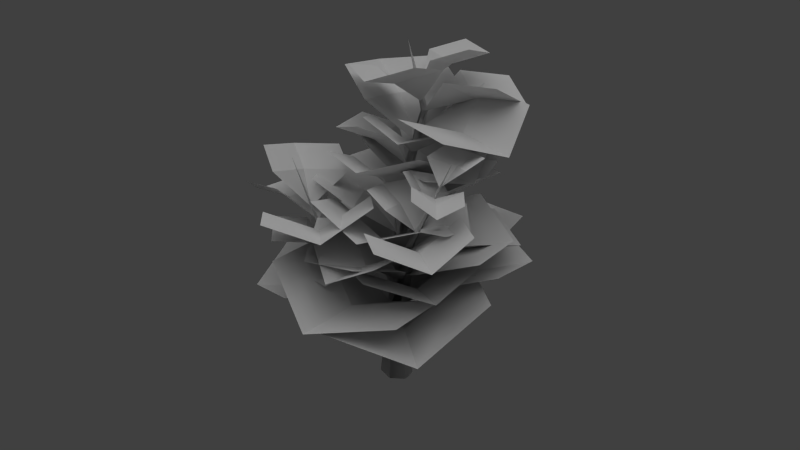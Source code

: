 # Source: konserian_swamptree_01_c.blend  (saved by Blender 2.63.0; exported with 4.5.12 LTS)
import bpy
from mathutils import Matrix  # noqa: F401  (used for matrix-valued properties, if any)

bpy.ops.wm.read_factory_settings(use_empty=True)
scene = bpy.context.scene
scene.name = 'Scene'

# ---- collections
col_collection_1 = bpy.data.collections.new('Collection 1'); scene.collection.children.link(col_collection_1)

# ---- materials (node trees are filled in below, after node groups)
mat_konserian_leaves_01 = bpy.data.materials.new('konserian_leaves_01')
mat_konserian_leaves_01.alpha_threshold = 0.0
mat_konserian_leaves_01.use_transparent_shadow = False
mat_konserian_leaves_01.roughness = 0.5
mat_konserian_bark_01 = bpy.data.materials.new('konserian_bark_01')
mat_konserian_bark_01.alpha_threshold = 0.0
mat_konserian_bark_01.use_transparent_shadow = False
mat_konserian_bark_01.roughness = 0.5
mat_konserian_bark_01.line_color = (0.0, 0.0, 0.0, 1.0)

# ---- material node trees

# ---- world
world_world = bpy.data.worlds.new('World'); scene.world = world_world
world_world.color = (0.05088, 0.05088, 0.05088)
world_world.use_sun_shadow = False
world_world.sun_shadow_jitter_overblur = 0.0
world_world.cycles.sampling_method = 'MANUAL'
world_world.cycles.sample_map_resolution = 256

# ---- lights
light_hemi = bpy.data.lights.new('Hemi', 'SUN')
light_hemi.transmission_factor = 0.0
light_hemi.angle = 1.571
light_hemi.energy = 1.0
light_hemi.shadow_buffer_clip_start = 0.5
light_hemi.shadow_soft_size = 1.0
light_hemi.shadow_cascade_max_distance = 1000.0
light_hemi.cycles.use_multiple_importance_sampling = False

# ---- meshes
me_collision_1 = bpy.data.meshes.new('collision_1')
me_collision_1.from_pydata([(-0.1291, 0.3821, -0.3114), (0.06884, 0.0372, 1.247), (0.166, 0.2526, -0.3573), (0.2867, -0.01689, 1.218), (0.2698, 0.02231, -0.3968), (0.2953, -0.2136, 1.192), (0.07456, -0.2198, -0.408), (0.1588, -0.3361, 1.195), (-0.2713, -0.2025, -0.3712), (-0.01699, -0.2841, 1.215), (-0.402, 0.1191, -0.3174), (-0.05135, -0.09708, 1.242), (-0.1935, 0.1285, 3.398), (-0.09875, 0.105, 3.386), (-0.07285, 0.01123, 3.371), (-0.1417, -0.05904, 3.369), (-0.2364, -0.03552, 3.382), (-0.2623, 0.05828, 3.396), (-0.2325, 0.5407, 4.83), (-0.1645, 0.5238, 4.821), (-0.1459, 0.4565, 4.81), (-0.1953, 0.406, 4.809), (-0.2633, 0.4229, 4.818), (-0.2819, 0.4903, 4.828), (1.205, -0.8113, 2.804), (1.271, -0.8278, 2.795), (1.32, -0.7785, 2.797), (1.302, -0.7128, 2.807), (1.235, -0.6963, 2.816), (1.187, -0.7455, 2.814), (-0.7997, 0.4379, 6.059), (1.807, -0.3659, 4.403), (0.6338, 1.163, 4.161), (0.1663, -0.01224, 0.5605), (0.04387, 0.05336, 0.608), (-0.1187, 0.05162, 0.5698), (-0.1099, -0.1118, 0.435), (0.05737, -0.2351, 0.385), (0.1877, -0.1236, 0.4573), (-0.5941, -1.364, 2.486), (-0.6281, -1.346, 2.499), (-0.6646, -1.362, 2.49), (-0.667, -1.397, 2.469), (-0.633, -1.415, 2.455), (-0.5965, -1.399, 2.464), (-0.952, -1.918, 4.01)], [], [(0, 1, 3, 2), (2, 3, 5, 4), (4, 5, 7, 6), (6, 7, 9, 8), (5, 3, 13, 14), (10, 11, 1, 0), (8, 9, 11, 10), (17, 23, 22, 16), (1, 11, 17, 12), (11, 9, 16, 17), (9, 7, 15, 16), (3, 1, 12, 13), (7, 15, 14, 5), (14, 20, 19, 13), (16, 22, 21, 15), (12, 18, 23, 17), (13, 19, 18, 12), (15, 21, 20, 14), (25, 7, 5, 26), (27, 3, 1, 28), (24, 25, 7, 9), (29, 24, 9, 11), (28, 1, 11, 29), (26, 5, 3, 27), (17, 16, 32), (32, 15, 14), (13, 12, 32), (12, 17, 32), (32, 16, 15), (14, 13, 32), (21, 30, 20), (30, 18, 19), (30, 23, 18), (22, 30, 21), (30, 19, 20), (30, 22, 23), (40, 34, 35, 41), (42, 36, 37, 43), (37, 38, 44, 43), (39, 33, 34, 40), (41, 35, 36, 42), (38, 33, 39, 44), (45, 42, 43), (45, 40, 41), (43, 44, 45), (45, 39, 40), (45, 41, 42), (44, 39, 45), (31, 25, 26), (31, 27, 28), (28, 29, 31), (31, 24, 25), (31, 26, 27), (29, 24, 31)])
me_collision_1.polygons.foreach_set('material_index', [1, 1, 1, 1, 1, 1, 1, 1, 1, 1, 1, 1, 1, 1, 1, 1, 1, 1, 1, 1, 1, 1, 1, 1, 1, 1, 1, 1, 1, 1, 1, 1, 1, 1, 1, 1, 1, 1, 1, 1, 1, 1, 1, 1, 1, 1, 1, 1, 1, 1, 1, 1, 1, 1])
_uv = me_collision_1.uv_layers.new(name='UVMap')
_uv.uv.foreach_set('vector', [-1.398, -3.518, -1.106, -1.536, -1.401, -1.521, -1.835, -3.459, -1.835, -3.459, -1.401, -1.521, -1.541, -1.384, -2.11, -3.308, 1.077, -3.431, 0.4988, -1.309, 0.2502, -1.35, 0.6633, -3.518, 1.843, -3.518, 2.046, -1.577, 1.843, -1.482, 1.537, -3.301, -1.541, -1.384, -1.401, -1.521, 0.1218, 0.7282, 0.02932, 0.7915, -3.371, -3.518, -2.997, -1.371, -3.236, -1.308, -3.874, -3.387, 1.537, -3.301, 1.843, -1.482, 1.61, -1.505, 1.077, -3.293, -0.7563, 0.8726, -0.8131, 2.506, -0.8905, 2.447, -0.8641, 0.7915, -3.236, -1.308, -2.997, -1.371, -2.241, 1.458, -2.372, 1.493, 1.61, -1.505, 1.843, -1.482, 1.397, 1.157, 1.273, 1.151, 1.843, -1.482, 2.046, -1.577, 1.502, 1.102, 1.397, 1.157, -1.401, -1.521, -1.106, -1.536, 0.2502, 0.7218, 0.1218, 0.7282, 2.654, -3.507, 2.593, -0.5653, 2.458, -0.5674, 2.403, -3.518, 0.2487, 0.7915, 0.2005, 2.485, 0.1141, 2.507, 0.1284, 0.8225, -0.8641, 0.7915, -0.8905, 2.447, -0.9674, 2.463, -0.9712, 0.8138, -2.104, 0.7915, -1.66, 2.72, -1.756, 2.723, -2.239, 0.796, -0.6076, 2.169, -0.5714, 0.7967, -0.4773, 0.7915, -0.4766, 2.161, 2.593, -0.5653, 2.143, 1.358, 2.046, 1.356, 2.458, -0.5674, 0.5111, 0.9827, 0.2502, -1.35, 0.4988, -1.309, 0.6038, 1.001, -2.241, 0.7904, -1.401, -1.521, -1.106, -1.536, -2.151, 0.7859, 0.049, 3.172, -0.0313, 3.212, -0.1572, 0.9109, 0.05414, 0.7915, -1.41, 3.552, -1.499, 3.584, -1.66, 0.8644, -1.408, 0.7915, -3.155, 1.014, -3.236, -1.308, -2.997, -1.371, -3.064, 0.9901, 2.66, -1.061, 3.253, -3.518, 3.518, -3.49, 2.754, -1.066, -1.408, 0.8801, -1.309, 0.7915, -1.182, 3.087, -0.3811, 2.989, -0.3836, 0.7915, -0.32, 0.9105, -1.08, 0.88, -0.9712, 0.8653, -1.178, 2.916, -2.372, 1.493, -2.241, 1.458, -3.878, 2.919, -1.182, 3.087, -1.309, 0.7915, -1.182, 0.821, -1.182, 0.7915, -1.08, 0.88, -1.178, 2.916, 2.143, 1.358, 2.66, 3.048, 2.046, 1.356, 0.2502, 4.413, 0.05414, 2.567, 0.1141, 2.507, -2.241, 4.425, -1.756, 2.723, -1.66, 2.72, -0.6869, 0.8524, -0.7531, 2.646, -0.7563, 0.7915, 0.2502, 4.413, 0.1141, 2.507, 0.2005, 2.485, -0.7531, 2.646, -0.6869, 0.8524, -0.6076, 0.866, 4.3, -0.184, 3.961, -3.476, 4.134, -3.445, 4.351, -0.1687, 4.621, -0.1, 4.395, -3.48, 4.684, -3.518, 4.674, -0.1155, 3.566, -3.481, 3.819, -3.518, 3.569, -0.1204, 3.518, -0.1043, 4.685, -0.1517, 4.684, -3.518, 4.878, -3.465, 4.739, -0.1368, 4.351, -0.1687, 4.134, -3.445, 4.348, -3.518, 4.395, -0.1746, 3.819, -3.518, 3.96, -3.444, 3.614, -0.1134, 3.569, -0.1204, 4.474, 2.138, 4.621, -0.1, 4.674, -0.1155, 3.96, 2.05, 4.3, -0.184, 4.351, -0.1687, 3.518, -0.1043, 3.569, -0.1204, 3.955, 2.137, 4.838, 2.105, 4.685, -0.1517, 4.739, -0.1368, 3.96, 2.05, 4.351, -0.1687, 4.395, -0.1746, 3.569, -0.1204, 3.614, -0.1134, 3.955, 2.137, 1.075, 3.328, 0.5111, 0.9827, 0.6038, 1.001, 3.518, 0.9081, 2.754, -1.066, 2.801, -1.126, -3.155, 1.014, -3.064, 0.9901, -3.493, 3.351, -0.1606, 2.695, -0.2432, 0.7915, -0.1572, 0.8241, 3.518, 0.9081, 2.66, -1.061, 2.754, -1.066, -0.32, 0.8438, -0.2432, 0.7915, -0.1606, 2.695])
_ca = me_collision_1.color_attributes.new('Col', 'BYTE_COLOR', 'CORNER')
_ca.data.foreach_set('color', [0.0, 0.0, 0.0, 1.0, 0.0, 0.0, 0.0, 1.0, 0.0, 0.0, 0.0, 1.0, 0.0, 0.0, 0.0, 1.0, 0.0, 0.0, 0.0, 1.0, 0.0, 0.0, 0.0, 1.0, 0.0, 0.0, 0.0, 1.0, 0.0, 0.0, 0.0, 1.0, 0.0, 0.0, 0.0, 1.0, 0.0, 0.0, 0.0, 1.0, 0.0, 0.0, 0.0, 1.0, 0.0, 0.0, 0.0, 1.0, 0.0, 0.0, 0.0, 1.0, 0.0, 0.0, 0.0, 1.0, 0.0, 0.0, 0.0, 1.0, 0.0, 0.0, 0.0, 1.0, 0.0, 0.0, 0.0, 1.0, 0.0, 0.0, 0.0, 1.0, 0.0, 0.0, 0.0, 1.0, 0.0, 0.0, 0.0, 1.0, 0.0, 0.0, 0.0, 1.0, 0.0, 0.0, 0.0, 1.0, 0.0, 0.0, 0.0, 1.0, 0.0, 0.0, 0.0, 1.0, 0.0, 0.0, 0.0, 1.0, 0.0, 0.0, 0.0, 1.0, 0.0, 0.0, 0.0, 1.0, 0.0, 0.0, 0.0, 1.0, 0.0, 0.0, 0.0, 1.0, 0.0, 0.0, 0.0, 1.0, 0.0, 0.0, 0.0, 1.0, 0.0, 0.0, 0.0, 1.0, 0.0, 0.0, 0.0, 1.0, 0.0, 0.0, 0.0, 1.0, 0.0, 0.0, 0.0, 1.0, 0.0, 0.0, 0.0, 1.0, 0.0, 0.0, 0.0, 1.0, 0.0, 0.0, 0.0, 1.0, 0.0, 0.0, 0.0, 1.0, 0.0, 0.0, 0.0, 1.0, 0.0, 0.0, 0.0, 1.0, 0.0, 0.0, 0.0, 1.0, 0.0, 0.0, 0.0, 1.0, 0.0, 0.0, 0.0, 1.0, 0.0, 0.0, 0.0, 1.0, 0.0, 0.0, 0.0, 1.0, 0.0, 0.0, 0.0, 1.0, 0.0, 0.0, 0.0, 1.0, 0.0, 0.0, 0.0, 1.0, 0.0, 0.0, 0.0, 1.0, 0.0, 0.0, 0.0, 1.0, 0.0, 0.0, 0.0, 1.0, 0.0, 0.0, 0.0, 1.0, 0.0, 0.0, 0.0, 1.0, 0.0, 0.0, 0.0, 1.0, 0.0, 0.0, 0.0, 1.0, 0.0, 0.0, 0.0, 1.0, 0.0, 0.0, 0.0, 1.0, 0.0, 0.0, 0.0, 1.0, 0.0, 0.0, 0.0, 1.0, 0.0, 0.0, 0.0, 1.0, 0.0, 0.0, 0.0, 1.0, 0.0, 0.0, 0.0, 1.0, 0.0, 0.0, 0.0, 1.0, 0.0, 0.0, 0.0, 1.0, 0.0, 0.0, 0.0, 1.0, 0.0, 0.0, 0.0, 1.0, 0.0, 0.0, 0.0, 1.0, 0.0, 0.0, 0.0, 1.0, 0.0, 0.0, 0.0, 1.0, 0.0, 0.0, 0.0, 1.0, 0.0, 0.0, 0.0, 1.0, 0.0, 0.0, 0.0, 1.0, 0.0, 0.0, 0.0, 1.0, 0.0, 0.0, 0.0, 1.0, 0.0, 0.0, 0.0, 1.0, 0.0, 0.0, 0.0, 1.0, 0.0, 0.0, 0.0, 1.0, 0.0, 0.0, 0.0, 1.0, 0.0, 0.0, 0.0, 1.0, 0.0, 0.0, 0.0, 1.0, 0.0, 0.0, 0.0, 1.0, 0.0, 0.0, 0.0, 1.0, 0.0, 0.0, 0.0, 1.0, 0.0, 0.0, 0.0, 1.0, 0.0, 0.0, 0.0, 1.0, 0.0, 0.0, 0.0, 1.0, 0.0, 0.0, 0.0, 1.0, 0.0, 0.0, 0.0, 1.0, 0.0, 0.0, 0.0, 1.0, 0.0, 0.0, 0.0, 1.0, 0.0, 0.0, 0.0, 1.0, 0.0, 0.0, 0.0, 1.0, 0.0, 0.0, 0.0, 1.0, 0.0, 0.0, 0.0, 1.0, 0.0, 0.0, 0.0, 1.0, 0.0, 0.0, 0.0, 1.0, 0.0, 0.0, 0.0, 1.0, 0.0, 0.0, 0.0, 1.0, 0.0, 0.0, 0.0, 1.0, 0.0, 0.0, 0.0, 1.0, 0.0, 0.0, 0.0, 1.0, 0.0, 0.0, 0.0, 1.0, 0.0, 0.0, 0.0, 1.0, 0.0, 0.0, 0.0, 1.0, 0.0, 0.0, 0.0, 1.0, 0.0, 0.0, 0.0, 1.0, 0.0, 0.0, 0.0, 1.0, 0.0, 0.0, 0.0, 1.0, 0.0, 0.0, 0.0, 1.0, 0.0, 0.0, 0.0, 1.0, 0.0, 0.0, 0.0, 1.0, 0.0, 0.0, 0.0, 1.0, 0.0, 0.0, 0.0, 1.0, 0.0, 0.0, 0.0, 1.0, 0.0, 0.0, 0.0, 1.0, 0.0, 0.0, 0.0, 1.0, 0.0, 0.0, 0.0, 1.0, 0.0, 0.0, 0.0, 1.0, 0.0, 0.0, 0.0, 1.0, 0.0, 0.0, 0.0, 1.0, 0.0, 0.0, 0.0, 1.0, 0.0, 0.0, 0.0, 1.0, 0.0, 0.0, 0.0, 1.0, 0.0, 0.0, 0.0, 1.0, 0.0, 0.0, 0.0, 1.0, 0.0, 0.0, 0.0, 1.0, 0.0, 0.0, 0.0, 1.0, 0.0, 0.0, 0.0, 1.0, 0.0, 0.0, 0.0, 1.0, 0.0, 0.0, 0.0, 1.0, 0.0, 0.0, 0.0, 1.0, 0.0, 0.0, 0.0, 1.0, 0.0, 0.0, 0.0, 1.0, 0.0, 0.0, 0.0, 1.0, 0.0, 0.0, 0.0, 1.0, 0.0, 0.0, 0.0, 1.0, 0.0, 0.0, 0.0, 1.0, 0.0, 0.0, 0.0, 1.0, 0.0, 0.0, 0.0, 1.0, 0.0, 0.0, 0.0, 1.0, 0.0, 0.0, 0.0, 1.0, 0.0, 0.0, 0.0, 1.0, 0.0, 0.0, 0.0, 1.0, 0.0, 0.0, 0.0, 1.0, 0.0, 0.0, 0.0, 1.0, 0.0, 0.0, 0.0, 1.0, 0.0, 0.0, 0.0, 1.0, 0.0, 0.0, 0.0, 1.0, 0.0, 0.0, 0.0, 1.0, 0.0, 0.0, 0.0, 1.0, 0.0, 0.0, 0.0, 1.0, 0.0, 0.0, 0.0, 1.0, 0.0, 0.0, 0.0, 1.0, 0.0, 0.0, 0.0, 1.0, 0.0, 0.0, 0.0, 1.0, 0.0, 0.0, 0.0, 1.0, 0.0, 0.0, 0.0, 1.0, 0.0, 0.0, 0.0, 1.0, 0.0, 0.0, 0.0, 1.0, 0.0, 0.0, 0.0, 1.0, 0.0, 0.0, 0.0, 1.0, 0.0, 0.0, 0.0, 1.0, 0.0, 0.0, 0.0, 1.0, 0.0, 0.0, 0.0, 1.0, 0.0, 0.0, 0.0, 1.0, 0.0, 0.0, 0.0, 1.0, 0.0, 0.0, 0.0, 1.0, 0.0, 0.0, 0.0, 1.0, 0.0, 0.0, 0.0, 1.0, 0.0, 0.0, 0.0, 1.0, 0.0, 0.0, 0.0, 1.0, 0.0, 0.0, 0.0, 1.0, 0.0, 0.0, 0.0, 1.0, 0.0, 0.0, 0.0, 1.0, 0.0, 0.0, 0.0, 1.0, 0.0, 0.0, 0.0, 1.0, 0.0, 0.0, 0.0, 1.0, 0.0, 0.0, 0.0, 1.0, 0.0, 0.0, 0.0, 1.0, 0.0, 0.0, 0.0, 1.0, 0.0, 0.0, 0.0, 1.0, 0.0, 0.0, 0.0, 1.0, 0.0, 0.0, 0.0, 1.0, 0.0, 0.0, 0.0, 1.0, 0.0, 0.0, 0.0, 1.0, 0.0, 0.0, 0.0, 1.0, 0.0, 0.0, 0.0, 1.0, 0.0, 0.0, 0.0, 1.0, 0.0, 0.0, 0.0, 1.0, 0.0, 0.0, 0.0, 1.0, 0.0, 0.0, 0.0, 1.0])
me_collision_1.materials.append(None)
me_collision_1.materials.append(None)
me_collision_1.use_remesh_preserve_volume = False
me_collision_1.use_remesh_preserve_attributes = False
me_collision_1.use_mirror_vertex_groups = False
me_collision_1.update()
me_swamptreemesh_100 = bpy.data.meshes.new('swamptreemesh_100')
me_swamptreemesh_100.from_pydata([(-0.1291, 0.3821, -0.3114), (0.06884, 0.0372, 1.247), (0.166, 0.2526, -0.3573), (0.2867, -0.01689, 1.218), (0.2698, 0.02231, -0.3968), (0.2953, -0.2136, 1.192), (0.07456, -0.2198, -0.408), (0.1588, -0.3361, 1.195), (-0.2713, -0.2025, -0.3712), (-0.01699, -0.2841, 1.215), (-0.402, 0.1191, -0.3174), (-0.05135, -0.09708, 1.242), (-0.1935, 0.1285, 3.398), (-0.09875, 0.105, 3.386), (-0.07285, 0.01123, 3.371), (-0.1417, -0.05904, 3.369), (-0.2364, -0.03552, 3.382), (-0.2623, 0.05827, 3.396), (-0.2325, 0.5407, 4.83), (-0.1645, 0.5238, 4.821), (-0.1459, 0.4565, 4.81), (-0.1953, 0.406, 4.809), (-0.2633, 0.4229, 4.818), (-0.2819, 0.4903, 4.828), (1.205, -0.8113, 2.804), (1.271, -0.8278, 2.795), (1.32, -0.7785, 2.797), (1.302, -0.7128, 2.807), (1.235, -0.6963, 2.816), (1.187, -0.7455, 2.814), (-0.7997, 0.4379, 6.059), (1.807, -0.3659, 4.403), (0.6338, 1.163, 4.161), (0.1663, -0.01224, 0.5605), (0.04387, 0.05336, 0.608), (-0.1187, 0.05162, 0.5698), (-0.1099, -0.1118, 0.435), (0.05737, -0.2351, 0.385), (0.1877, -0.1236, 0.4573), (-0.5941, -1.364, 2.486), (-0.6281, -1.346, 2.499), (-0.6646, -1.362, 2.49), (-0.667, -1.397, 2.469), (-0.633, -1.415, 2.455), (-0.5965, -1.399, 2.464), (-0.952, -1.918, 4.01), (-0.02344, 0.2547, 3.539), (-0.02344, 2.255, 3.907), (-0.02344, 1.255, 3.907), (-1.023, 1.755, 4.289), (0.9766, 1.755, 4.289), (-1.023, 0.7547, 4.289), (0.9766, 0.7547, 4.289), (-0.3787, -0.9141, 1.714), (0.4997, -2.017, 1.998), (0.03752, -1.482, 1.983), (0.7415, -1.329, 2.407), (-0.2997, -2.237, 2.102), (0.2793, -0.7943, 2.392), (-0.7619, -1.702, 2.087), (0.5608, -0.4137, 1.839), (0.251, -2.318, 2.437), (0.4408, -1.35, 2.317), (1.374, -2.011, 2.58), (-0.538, -1.594, 2.916), (1.564, -1.043, 2.46), (-0.3482, -0.6264, 2.797), (0.1677, -0.08912, 1.14), (1.684, 1.77, 2.222), (0.9206, 0.7727, 1.909), (0.247, 1.87, 2.734), (2.336, 0.3918, 2.346), (-0.5167, 0.8733, 2.421), (1.572, -0.6051, 2.033), (1.57, -0.521, 3.721), (2.325, -1.028, 3.63), (1.969, -0.7836, 3.755), (2.44, -0.5513, 3.834), (1.943, -1.299, 3.88), (2.084, -0.3074, 3.959), (1.588, -1.055, 4.005), (-0.02172, -0.1063, 1.524), (-1.589, 0.814, 2.598), (-0.7551, 0.3099, 2.24), (-1.622, -0.4049, 2.733), (-0.5131, 1.347, 2.85), (-0.7881, -0.909, 2.375), (0.3209, 0.8424, 2.492), (-0.211, 0.145, 3.794), (-1.052, -0.9319, 4.443), (-0.6142, -0.3623, 4.251), (-0.2035, -1.03, 4.648), (-1.39, -0.135, 4.594), (0.2347, -0.4604, 4.456), (-0.9523, 0.4346, 4.402), (1.639, -0.4893, 3.928), (1.543, 0.3446, 4.412), (1.599, -0.101, 4.253), (1.115, -0.003354, 4.523), (2.058, 0.128, 4.485), (1.17, -0.449, 4.364), (2.113, -0.3176, 4.325), (-0.6946, -1.465, 2.803), (-2.201, -1.924, 3.064), (-1.455, -1.681, 3.077), (-1.602, -2.515, 3.454), (-2.084, -1.031, 3.283), (-0.8563, -2.272, 3.468), (-1.338, -0.7872, 3.297), (1.348, -0.7175, 3.068), (0.3588, -0.8078, 3.711), (0.8948, -0.7687, 3.488), (0.7361, -1.38, 3.759), (0.6896, -0.2214, 3.85), (1.272, -1.341, 3.536), (1.226, -0.1824, 3.627), (0.9137, -0.564, 2.313), (1.042, -2.354, 2.288), (0.9716, -1.491, 2.46), (1.873, -1.927, 2.751), (0.1147, -2.052, 2.658), (1.803, -1.064, 2.923), (0.0444, -1.189, 2.83), (0.4231, -0.2499, 1.486), (2.417, -1.011, 2.142), (1.39, -0.6448, 2.014), (2.192, 0.1741, 2.621), (1.489, -1.89, 2.364), (1.165, 0.54, 2.492), (0.4622, -1.524, 2.235), (-0.1541, -0.1908, 0.7459), (-1.649, 0.3328, 1.799), (-0.8439, 0.03162, 1.43), (-1.487, -0.7588, 1.859), (-0.7671, 0.9598, 2.025), (-0.6818, -1.06, 1.489), (0.03779, 0.6586, 1.656), (-0.03317, -0.01685, 2.002), (-1.254, 0.9133, 3.191), (-0.5802, 0.3983, 2.753), (-1.367, -0.2047, 3.291), (-0.2035, 1.309, 3.302), (-0.6934, -0.7196, 2.852), (0.4704, 0.794, 2.863), (0.1415, -0.06223, 1.686), (1.702, 1.433, 2.594), (0.8875, 0.6552, 2.348), (0.4292, 1.816, 2.892), (2.019, 0.1468, 2.91), (-0.3848, 1.038, 2.646), (1.205, -0.6309, 2.664), (0.003008, 0.03093, 2.522), (0.774, 1.607, 3.722), (0.3483, 0.7521, 3.298), (-0.4518, 1.518, 3.844), (1.407, 0.5628, 3.905), (-0.8775, 0.6625, 3.42), (0.9813, -0.2926, 3.481), (-0.1741, 0.2227, 4.033), (0.8714, -0.8666, 4.551), (0.3456, -0.2958, 4.434), (1.184, -0.007275, 4.704), (0.01965, -1.046, 4.87), (0.6586, 0.5636, 4.588), (-0.5062, -0.4755, 4.754), (0.06603, -0.1319, 0.8106), (2.683, -1.521, 1.198), (1.366, -0.8736, 1.271), (2.657, -0.000897, 2.036), (1.357, -2.589, 1.539), (1.34, 0.6469, 2.108), (0.03986, -1.941, 1.612), (-0.5252, -1.156, 2.075), (-0.5671, -2.526, 2.593), (-0.5434, -1.818, 2.464), (0.1702, -2.149, 2.789), (-1.269, -2.097, 2.81), (0.1939, -1.44, 2.661), (-1.245, -1.388, 2.682), (-0.1174, 0.04014, 3.153), (0.5704, -1.503, 4.039), (0.1918, -0.6914, 3.761), (1.147, -0.5977, 4.316), (-0.5286, -1.43, 4.166), (0.7681, 0.2144, 4.038), (-0.9072, -0.618, 3.888), (1.444, -0.6041, 3.426), (0.8256, -0.5299, 4.041), (1.179, -0.5491, 3.796), (1.135, -0.9212, 4.14), (1.055, -0.0834, 3.959), (1.489, -0.9404, 3.896), (1.409, -0.1026, 3.714), (1.386, -0.6542, 3.14), (2.232, -0.231, 3.304), (1.826, -0.4721, 3.302), (1.842, -0.03993, 3.654), (2.287, -0.7856, 3.284), (1.436, -0.281, 3.652), (1.881, -1.027, 3.282), (1.225, -0.7555, 2.732), (2.808, -1.434, 2.901), (2.02, -1.119, 2.971), (2.743, -0.549, 3.374), (2.1, -2.107, 3.14), (1.956, -0.2347, 3.445), (1.313, -1.793, 3.211), (0.7363, -0.4785, 2.016), (2.139, 0.856, 2.913), (1.453, 0.1108, 2.641), (1.037, 0.9266, 3.477), (2.616, -0.2836, 2.808), (0.3508, 0.1813, 3.205), (1.929, -1.029, 2.536), (0.1229, -0.3133, 1.251), (1.192, -2.866, 1.53), (0.7136, -1.589, 1.636), (2.314, -1.736, 1.809), (-0.1759, -2.717, 2.377), (1.835, -0.4592, 1.915), (-0.6547, -1.44, 2.484), (0.02424, -0.1098, 2.121), (1.353, -1.954, 3.047), (0.6718, -0.9883, 2.801), (1.969, -0.696, 3.315), (-0.01431, -2.066, 3.435), (1.288, 0.2693, 3.07), (-0.6957, -1.101, 3.189), (0.4522, 0.9124, 3.988), (1.063, 1.269, 4.067), (0.7953, 1.044, 4.051), (0.9116, 1.153, 4.433), (1.103, 0.9679, 3.786), (0.6435, 0.9278, 4.418), (0.835, 0.7432, 3.77), (0.2589, 0.6662, 3.779), (-0.3343, 1.066, 4.562), (-0.003709, 0.8163, 4.246), (-0.4571, 0.4685, 4.476), (0.2601, 1.207, 4.642), (-0.1265, 0.2188, 4.159), (0.5907, 0.9574, 4.326), (0.06787, 0.3292, 3.579), (1.565, 0.3373, 3.86), (0.8172, 0.2948, 3.852), (1.15, 0.9543, 4.34), (1.236, -0.482, 3.922), (0.4018, 0.9118, 4.332), (0.4879, -0.5245, 3.914), (-0.3033, 0.4563, 4.966), (0.01262, -1.039, 5.5), (-0.1652, -0.2727, 5.377), (0.651, -0.4259, 5.819), (-0.8859, -0.8086, 5.657), (0.4732, 0.3402, 5.696), (-1.064, -0.04253, 5.534), (-0.2261, 0.4618, 4.79), (1.151, 1.777, 5.091), (0.4601, 1.128, 5.115), (0.1518, 2.161, 5.42), (1.449, 0.7816, 5.51), (-0.5394, 1.513, 5.444), (0.7581, 0.1332, 5.534), (-0.1863, 0.1134, 3.39), (-1.573, 0.6655, 4.268), (-0.8247, 0.3835, 3.976), (-1.36, -0.2906, 4.497), (-0.8096, 1.315, 4.356), (-0.6113, -0.5727, 4.204), (-0.0612, 1.033, 4.064), (-0.7616, -1.599, 3.066), (-1.932, -1.309, 3.974), (-1.286, -1.463, 3.642), (-1.641, -2.129, 4.089), (-1.325, -0.6789, 4.035), (-0.9952, -2.282, 3.757), (-0.6788, -0.8324, 3.703), (-0.6437, -1.396, 2.501), (0.988, -2.441, 2.998), (0.1448, -1.939, 2.928), (0.9938, -1.395, 3.505), (0.02545, -3.072, 3.159), (0.1506, -0.8934, 3.435), (-0.8177, -2.57, 3.088), (-0.3475, -0.6816, 1.457), (-1.604, 0.1907, 2.746), (-0.9156, -0.3147, 2.258), (-1.758, -0.9611, 2.731), (-0.5122, 0.5494, 2.922), (-1.07, -1.467, 2.242), (0.1758, 0.04397, 2.434), (-0.1925, -0.4439, 1.014), (-1.334, -2.404, 1.473), (-0.7305, -1.439, 1.45), (-0.01605, -2.551, 1.696), (-1.913, -1.356, 2.084), (0.587, -1.587, 1.673), (-1.31, -0.3914, 2.061), (-0.3912, 0.4464, 5.207), (0.3434, 1.489, 5.918), (-0.05051, 0.9345, 5.688), (-0.4914, 1.562, 6.05), (0.6739, 0.7236, 6.076), (-0.8853, 1.008, 5.82), (0.28, 0.1693, 5.846), (-0.2021, 0.3215, 4.216), (-1.797, 0.4877, 5.509), (-0.9127, 0.383, 5.026), (-1.322, -0.6103, 5.554), (-1.027, 1.391, 5.661), (-0.4381, -0.715, 5.071), (-0.1424, 1.287, 5.178), (-0.02225, -0.08769, 2.516), (-1.671, -0.7315, 3.571), (-0.7747, -0.4202, 3.215), (-0.8071, -1.56, 3.579), (-1.34, 0.3644, 3.921), (0.08905, -1.249, 3.224), (-0.444, 0.6757, 3.565), (0.05652, -0.03131, 1.113), (-0.7485, 2.425, 2.644), (-0.3026, 1.112, 2.133), (-1.824, 1.094, 2.989), (0.953, 2.092, 2.847), (-1.378, -0.2185, 2.478), (1.399, 0.7799, 2.336), (-0.2231, 0.3656, 4.467), (2.007, 0.7059, 4.418), (0.9386, 0.5036, 4.639), (1.41, 1.615, 5.15), (1.729, -0.5388, 4.722), (0.3416, 1.413, 5.371), (0.661, -0.7412, 4.943)], [], [(0, 1, 3, 2), (2, 3, 5, 4), (4, 5, 7, 6), (6, 7, 9, 8), (5, 3, 13, 14), (10, 11, 1, 0), (8, 9, 11, 10), (0, 2, 4, 6, 8, 10), (17, 23, 22, 16), (1, 11, 17, 12), (11, 9, 16, 17), (9, 7, 15, 16), (3, 1, 12, 13), (7, 15, 14, 5), (14, 20, 19, 13), (16, 22, 21, 15), (12, 18, 23, 17), (13, 19, 18, 12), (15, 21, 20, 14), (25, 7, 5, 26), (27, 3, 1, 28), (24, 25, 7, 9), (29, 24, 9, 11), (28, 1, 11, 29), (26, 5, 3, 27), (17, 16, 32), (32, 15, 14), (13, 12, 32), (12, 17, 32), (32, 16, 15), (14, 13, 32), (21, 30, 20), (30, 18, 19), (30, 23, 18), (22, 30, 21), (30, 19, 20), (30, 22, 23), (40, 34, 35, 41), (42, 36, 37, 43), (37, 38, 44, 43), (39, 33, 34, 40), (41, 35, 36, 42), (38, 33, 39, 44), (45, 42, 43), (45, 40, 41), (43, 44, 45), (45, 39, 40), (45, 41, 42), (44, 39, 45), (31, 25, 26), (31, 27, 28), (28, 29, 31), (31, 24, 25), (31, 26, 27), (29, 24, 31), (49, 48, 47), (47, 48, 50), (52, 50, 48), (48, 46, 52), (46, 48, 51), (48, 49, 51), (56, 55, 54), (54, 55, 57), (59, 57, 55), (55, 53, 59), (53, 55, 58), (55, 56, 58), (63, 62, 61), (61, 62, 64), (66, 64, 62), (62, 60, 66), (60, 62, 65), (62, 63, 65), (70, 69, 68), (68, 69, 71), (73, 71, 69), (69, 67, 73), (67, 69, 72), (69, 70, 72), (77, 76, 75), (75, 76, 78), (80, 78, 76), (76, 74, 80), (74, 76, 79), (76, 77, 79), (84, 83, 82), (82, 83, 85), (87, 85, 83), (83, 81, 87), (81, 83, 86), (83, 84, 86), (91, 90, 89), (89, 90, 92), (94, 92, 90), (90, 88, 94), (88, 90, 93), (90, 91, 93), (98, 97, 96), (96, 97, 99), (101, 99, 97), (97, 95, 101), (95, 97, 100), (97, 98, 100), (105, 104, 103), (103, 104, 106), (108, 106, 104), (104, 102, 108), (102, 104, 107), (104, 105, 107), (112, 111, 110), (110, 111, 113), (115, 113, 111), (111, 109, 115), (109, 111, 114), (111, 112, 114), (119, 118, 117), (117, 118, 120), (122, 120, 118), (118, 116, 122), (116, 118, 121), (118, 119, 121), (126, 125, 124), (124, 125, 127), (129, 127, 125), (125, 123, 129), (123, 125, 128), (125, 126, 128), (133, 132, 131), (131, 132, 134), (136, 134, 132), (132, 130, 136), (130, 132, 135), (132, 133, 135), (140, 139, 138), (138, 139, 141), (143, 141, 139), (139, 137, 143), (137, 139, 142), (139, 140, 142), (147, 146, 145), (145, 146, 148), (150, 148, 146), (146, 144, 150), (144, 146, 149), (146, 147, 149), (154, 153, 152), (152, 153, 155), (157, 155, 153), (153, 151, 157), (151, 153, 156), (153, 154, 156), (161, 160, 159), (159, 160, 162), (164, 162, 160), (160, 158, 164), (158, 160, 163), (160, 161, 163), (168, 167, 166), (166, 167, 169), (171, 169, 167), (167, 165, 171), (165, 167, 170), (167, 168, 170), (175, 174, 173), (173, 174, 176), (178, 176, 174), (174, 172, 178), (172, 174, 177), (174, 175, 177), (182, 181, 180), (180, 181, 183), (185, 183, 181), (181, 179, 185), (179, 181, 184), (181, 182, 184), (189, 188, 187), (187, 188, 190), (192, 190, 188), (188, 186, 192), (186, 188, 191), (188, 189, 191), (196, 195, 194), (194, 195, 197), (199, 197, 195), (195, 193, 199), (193, 195, 198), (195, 196, 198), (203, 202, 201), (201, 202, 204), (206, 204, 202), (202, 200, 206), (200, 202, 205), (202, 203, 205), (210, 209, 208), (208, 209, 211), (213, 211, 209), (209, 207, 213), (207, 209, 212), (209, 210, 212), (217, 216, 215), (215, 216, 218), (220, 218, 216), (216, 214, 220), (214, 216, 219), (216, 217, 219), (224, 223, 222), (222, 223, 225), (227, 225, 223), (223, 221, 227), (221, 223, 226), (223, 224, 226), (231, 230, 229), (229, 230, 232), (234, 232, 230), (230, 228, 234), (228, 230, 233), (230, 231, 233), (238, 237, 236), (236, 237, 239), (241, 239, 237), (237, 235, 241), (235, 237, 240), (237, 238, 240), (245, 244, 243), (243, 244, 246), (248, 246, 244), (244, 242, 248), (242, 244, 247), (244, 245, 247), (252, 251, 250), (250, 251, 253), (255, 253, 251), (251, 249, 255), (249, 251, 254), (251, 252, 254), (259, 258, 257), (257, 258, 260), (262, 260, 258), (258, 256, 262), (256, 258, 261), (258, 259, 261), (266, 265, 264), (264, 265, 267), (269, 267, 265), (265, 263, 269), (263, 265, 268), (265, 266, 268), (273, 272, 271), (271, 272, 274), (276, 274, 272), (272, 270, 276), (270, 272, 275), (272, 273, 275), (280, 279, 278), (278, 279, 281), (283, 281, 279), (279, 277, 283), (277, 279, 282), (279, 280, 282), (287, 286, 285), (285, 286, 288), (290, 288, 286), (286, 284, 290), (284, 286, 289), (286, 287, 289), (294, 293, 292), (292, 293, 295), (297, 295, 293), (293, 291, 297), (291, 293, 296), (293, 294, 296), (301, 300, 299), (299, 300, 302), (304, 302, 300), (300, 298, 304), (298, 300, 303), (300, 301, 303), (308, 307, 306), (306, 307, 309), (311, 309, 307), (307, 305, 311), (305, 307, 310), (307, 308, 310), (315, 314, 313), (313, 314, 316), (318, 316, 314), (314, 312, 318), (312, 314, 317), (314, 315, 317), (322, 321, 320), (320, 321, 323), (325, 323, 321), (321, 319, 325), (319, 321, 324), (321, 322, 324), (329, 328, 327), (327, 328, 330), (332, 330, 328), (328, 326, 332), (326, 328, 331), (328, 329, 331)])
me_swamptreemesh_100.polygons.foreach_set('material_index', [1, 1, 1, 1, 1, 1, 1, 1, 1, 1, 1, 1, 1, 1, 1, 1, 1, 1, 1, 1, 1, 1, 1, 1, 1, 1, 1, 1, 1, 1, 1, 1, 1, 1, 1, 1, 1, 1, 1, 1, 1, 1, 1, 1, 1, 1, 1, 1, 1, 1, 1, 1, 1, 1, 1, 0, 0, 0, 0, 0, 0, 0, 0, 0, 0, 0, 0, 0, 0, 0, 0, 0, 0, 0, 0, 0, 0, 0, 0, 0, 0, 0, 0, 0, 0, 0, 0, 0, 0, 0, 0, 0, 0, 0, 0, 0, 0, 0, 0, 0, 0, 0, 0, 0, 0, 0, 0, 0, 0, 0, 0, 0, 0, 0, 0, 0, 0, 0, 0, 0, 0, 0, 0, 0, 0, 0, 0, 0, 0, 0, 0, 0, 0, 0, 0, 0, 0, 0, 0, 0, 0, 0, 0, 0, 0, 0, 0, 0, 0, 0, 0, 0, 0, 0, 0, 0, 0, 0, 0, 0, 0, 0, 0, 0, 0, 0, 0, 0, 0, 0, 0, 0, 0, 0, 0, 0, 0, 0, 0, 0, 0, 0, 0, 0, 0, 0, 0, 0, 0, 0, 0, 0, 0, 0, 0, 0, 0, 0, 0, 0, 0, 0, 0, 0, 0, 0, 0, 0, 0, 0, 0, 0, 0, 0, 0, 0, 0, 0, 0, 0, 0, 0, 0, 0, 0, 0, 0, 0, 0, 0, 0, 0, 0, 0, 0, 0, 0, 0, 0, 0, 0, 0, 0, 0, 0, 0, 0, 0, 0, 0, 0, 0, 0, 0, 0, 0, 0, 0, 0, 0, 0, 0, 0, 0, 0, 0, 0, 0, 0, 0, 0, 0, 0, 0, 0, 0, 0, 0, 0, 0, 0, 0, 0, 0, 0, 0, 0, 0, 0, 0, 0, 0, 0, 0, 0, 0, 0, 0, 0, 0, 0])
_uv = me_swamptreemesh_100.uv_layers.new(name='UVMap')
_uv.uv.foreach_set('vector', [0.4395, -0.003329, 0.4236, 2.994, 0.002255, 3.013, -0.1663, 0.03, 1.537, -2.984, 1.226, -0.01218, 0.8559, -0.03112, 1.062, -3.019, 1.062, -3.019, 0.8559, -0.03112, 0.5142, -0.01935, 0.4818, -3.019, 0.4818, -3.019, 0.5142, -0.01935, 0.1708, -0.003329, -0.1663, -2.982, -3.52, 1.178, -3.171, 1.052, -3.805, -3.019, -3.975, -2.948, 1.145, 0.03182, 0.7591, 3.013, 0.4236, 2.994, 0.4395, -0.003329, 1.713, 0.126, 1.126, 2.8, 0.8024, 2.751, 1.124, 0.02462, 0.2237, 0.07502, 0.2068, 0.05595, 0.205, 0.01896, 0.2228, 0.0, 0.2397, 0.04146, 0.2404, 0.06693, -0.5206, -2.882, -0.7035, -0.0874, -0.8274, -0.1388, -0.6801, -2.971, -4.886, 1.03, -4.549, 1.038, -4.515, -3.017, -4.699, -3.019, -4.549, 1.038, -4.2, 1.123, -4.337, -2.972, -4.515, -3.017, -4.2, 1.123, -3.862, 1.192, -4.158, -2.932, -4.337, -2.972, -5.299, 1.118, -4.886, 1.03, -4.699, -3.019, -4.879, -2.981, -3.862, 1.192, -4.158, -2.932, -3.975, -2.948, -3.52, 1.178, -1.035, -2.986, -1.078, -0.197, -1.2, -0.1509, -1.2, -2.909, -0.6801, -2.971, -0.8274, -0.1388, -0.9494, -0.1915, -0.8559, -3.019, -0.346, -2.83, -0.5745, -0.08085, -0.7035, -0.0874, -0.5206, -2.882, -0.1663, -2.854, -0.4489, -0.1128, -0.5745, -0.08085, -0.346, -2.83, -0.8559, -3.019, -0.9494, -0.1915, -1.078, -0.197, -1.035, -2.986, -4.049, 5.009, -3.913, 1.308, -3.586, 1.4, -3.933, 5.054, -4.522, 5.069, -5.206, 1.387, -4.875, 1.122, -4.408, 5.014, -4.165, 4.966, -4.049, 5.009, -3.913, 1.308, -4.2, 1.123, -4.288, 4.967, -4.165, 4.966, -4.2, 1.123, -4.549, 1.038, -4.408, 5.014, -4.875, 1.122, -4.549, 1.038, -4.288, 4.967, -3.933, 5.054, -3.586, 1.4, -3.217, 1.361, -3.812, 5.065, 1.858, 0.1093, 2.003, -0.003329, 2.003, 3.116, 2.003, 3.116, 1.329, 0.116, 1.452, 0.2513, 1.611, 0.3436, 1.781, 0.2758, 2.003, 3.116, 1.781, 0.2758, 1.858, 0.1093, 2.003, 3.116, 2.003, 3.116, 1.145, 0.1169, 1.329, 0.116, 1.452, 0.2513, 1.611, 0.3436, 2.003, 3.116, -0.9494, -0.1915, -0.9456, 2.394, -1.078, -0.197, -0.9456, 2.394, -0.5745, -0.08085, -0.4489, -0.1128, -0.9456, 2.394, -0.7035, -0.0874, -0.5745, -0.08085, -0.8274, -0.1388, -0.9456, 2.394, -0.9494, -0.1915, -0.9456, 2.394, -1.2, -0.1509, -1.078, -0.197, -0.9456, 2.394, -0.8274, -0.1388, -0.7035, -0.0874, -2.929, 1.615, -2.904, -2.957, -2.594, -2.925, -2.855, 1.634, -2.78, 1.635, -2.199, -2.927, -1.801, -2.904, -2.705, 1.625, -1.801, -2.904, -1.455, -2.89, -2.63, 1.625, -2.705, 1.625, -3.001, 1.592, -3.171, -3.019, -2.904, -2.957, -2.929, 1.615, -2.855, 1.634, -2.594, -2.925, -2.199, -2.927, -2.78, 1.635, -1.455, -2.89, -1.2, -2.761, -2.558, 1.649, -2.63, 1.625, -3.171, 4.683, -2.78, 1.635, -2.705, 1.625, -3.171, 4.683, -2.929, 1.615, -2.855, 1.634, -2.705, 1.625, -2.63, 1.625, -3.171, 4.683, -3.171, 4.683, -3.001, 1.592, -2.929, 1.615, -3.171, 4.683, -2.855, 1.634, -2.78, 1.635, -2.63, 1.625, -2.558, 1.649, -3.171, 4.683, -4.164, 8.222, -4.049, 5.009, -3.933, 5.054, -4.164, 8.222, -4.522, 5.069, -4.408, 5.014, -4.408, 5.014, -4.288, 4.967, -4.164, 8.222, -4.164, 8.222, -4.165, 4.966, -4.049, 5.009, -4.164, 8.222, -3.933, 5.054, -3.812, 5.065, -4.288, 4.967, -4.165, 4.966, -4.164, 8.222, 0.0, 0.75, 0.5, 0.5, 0.5, 1.0, 0.5, 1.0, 0.5, 0.5, 1.0, 0.75, 1.0, 0.25, 1.0, 0.75, 0.5, 0.5, 0.5, 0.5, 0.5, 0.0, 1.0, 0.25, 0.5, 0.0, 0.5, 0.5, 0.0, 0.25, 0.5, 0.5, 0.0, 0.75, 0.0, 0.25, 0.0, 0.75, 0.5, 0.5, 0.5, 1.0, 0.5, 1.0, 0.5, 0.5, 1.0, 0.75, 1.0, 0.25, 1.0, 0.75, 0.5, 0.5, 0.5, 0.5, 0.5, 0.0, 1.0, 0.25, 0.5, 0.0, 0.5, 0.5, 0.0, 0.25, 0.5, 0.5, 0.0, 0.75, 0.0, 0.25, 0.0, 0.75, 0.5, 0.5, 0.5, 1.0, 0.5, 1.0, 0.5, 0.5, 1.0, 0.75, 1.0, 0.25, 1.0, 0.75, 0.5, 0.5, 0.5, 0.5, 0.5, 0.0, 1.0, 0.25, 0.5, 0.0, 0.5, 0.5, 0.0, 0.25, 0.5, 0.5, 0.0, 0.75, 0.0, 0.25, 0.0, 0.75, 0.5, 0.5, 0.5, 1.0, 0.5, 1.0, 0.5, 0.5, 1.0, 0.75, 1.0, 0.25, 1.0, 0.75, 0.5, 0.5, 0.5, 0.5, 0.5, 0.0, 1.0, 0.25, 0.5, 0.0, 0.5, 0.5, 0.0, 0.25, 0.5, 0.5, 0.0, 0.75, 0.0, 0.25, 0.0, 0.75, 0.5, 0.5, 0.5, 1.0, 0.5, 1.0, 0.5, 0.5, 1.0, 0.75, 1.0, 0.25, 1.0, 0.75, 0.5, 0.5, 0.5, 0.5, 0.5, 0.0, 1.0, 0.25, 0.5, 0.0, 0.5, 0.5, 0.0, 0.25, 0.5, 0.5, 0.0, 0.75, 0.0, 0.25, 0.0, 0.75, 0.5, 0.5, 0.5, 1.0, 0.5, 1.0, 0.5, 0.5, 1.0, 0.75, 1.0, 0.25, 1.0, 0.75, 0.5, 0.5, 0.5, 0.5, 0.5, 0.0, 1.0, 0.25, 0.5, 0.0, 0.5, 0.5, 0.0, 0.25, 0.5, 0.5, 0.0, 0.75, 0.0, 0.25, 0.0, 0.75, 0.5, 0.5, 0.5, 1.0, 0.5, 1.0, 0.5, 0.5, 1.0, 0.75, 1.0, 0.25, 1.0, 0.75, 0.5, 0.5, 0.5, 0.5, 0.5, 0.0, 1.0, 0.25, 0.5, 0.0, 0.5, 0.5, 0.0, 0.25, 0.5, 0.5, 0.0, 0.75, 0.0, 0.25, 0.0, 0.75, 0.5, 0.5, 0.5, 1.0, 0.5, 1.0, 0.5, 0.5, 1.0, 0.75, 1.0, 0.25, 1.0, 0.75, 0.5, 0.5, 0.5, 0.5, 0.5, 0.0, 1.0, 0.25, 0.5, 0.0, 0.5, 0.5, 0.0, 0.25, 0.5, 0.5, 0.0, 0.75, 0.0, 0.25, 0.0, 0.75, 0.5, 0.5, 0.5, 1.0, 0.5, 1.0, 0.5, 0.5, 1.0, 0.75, 1.0, 0.25, 1.0, 0.75, 0.5, 0.5, 0.5, 0.5, 0.5, 0.0, 1.0, 0.25, 0.5, 0.0, 0.5, 0.5, 0.0, 0.25, 0.5, 0.5, 0.0, 0.75, 0.0, 0.25, 0.0, 0.75, 0.5, 0.5, 0.5, 1.0, 0.5, 1.0, 0.5, 0.5, 1.0, 0.75, 1.0, 0.25, 1.0, 0.75, 0.5, 0.5, 0.5, 0.5, 0.5, 0.0, 1.0, 0.25, 0.5, 0.0, 0.5, 0.5, 0.0, 0.25, 0.5, 0.5, 0.0, 0.75, 0.0, 0.25, 0.0, 0.75, 0.5, 0.5, 0.5, 1.0, 0.5, 1.0, 0.5, 0.5, 1.0, 0.75, 1.0, 0.25, 1.0, 0.75, 0.5, 0.5, 0.5, 0.5, 0.5, 0.0, 1.0, 0.25, 0.5, 0.0, 0.5, 0.5, 0.0, 0.25, 0.5, 0.5, 0.0, 0.75, 0.0, 0.25, 0.0, 0.75, 0.5, 0.5, 0.5, 1.0, 0.5, 1.0, 0.5, 0.5, 1.0, 0.75, 1.0, 0.25, 1.0, 0.75, 0.5, 0.5, 0.5, 0.5, 0.5, 0.0, 1.0, 0.25, 0.5, 0.0, 0.5, 0.5, 0.0, 0.25, 0.5, 0.5, 0.0, 0.75, 0.0, 0.25, 0.0, 0.75, 0.5, 0.5, 0.5, 1.0, 0.5, 1.0, 0.5, 0.5, 1.0, 0.75, 1.0, 0.25, 1.0, 0.75, 0.5, 0.5, 0.5, 0.5, 0.5, 0.0, 1.0, 0.25, 0.5, 0.0, 0.5, 0.5, 0.0, 0.25, 0.5, 0.5, 0.0, 0.75, 0.0, 0.25, 0.0, 0.75, 0.5, 0.5, 0.5, 1.0, 0.5, 1.0, 0.5, 0.5, 1.0, 0.75, 1.0, 0.25, 1.0, 0.75, 0.5, 0.5, 0.5, 0.5, 0.5, 0.0, 1.0, 0.25, 0.5, 0.0, 0.5, 0.5, 0.0, 0.25, 0.5, 0.5, 0.0, 0.75, 0.0, 0.25, 0.0, 0.75, 0.5, 0.5, 0.5, 1.0, 0.5, 1.0, 0.5, 0.5, 1.0, 0.75, 1.0, 0.25, 1.0, 0.75, 0.5, 0.5, 0.5, 0.5, 0.5, 0.0, 1.0, 0.25, 0.5, 0.0, 0.5, 0.5, 0.0, 0.25, 0.5, 0.5, 0.0, 0.75, 0.0, 0.25, 0.0, 0.75, 0.5, 0.5, 0.5, 1.0, 0.5, 1.0, 0.5, 0.5, 1.0, 0.75, 1.0, 0.25, 1.0, 0.75, 0.5, 0.5, 0.5, 0.5, 0.5, 0.0, 1.0, 0.25, 0.5, 0.0, 0.5, 0.5, 0.0, 0.25, 0.5, 0.5, 0.0, 0.75, 0.0, 0.25, 0.0, 0.75, 0.5, 0.5, 0.5, 1.0, 0.5, 1.0, 0.5, 0.5, 1.0, 0.75, 1.0, 0.25, 1.0, 0.75, 0.5, 0.5, 0.5, 0.5, 0.5, 0.0, 1.0, 0.25, 0.5, 0.0, 0.5, 0.5, 0.0, 0.25, 0.5, 0.5, 0.0, 0.75, 0.0, 0.25, 0.0, 0.75, 0.5, 0.5, 0.5, 1.0, 0.5, 1.0, 0.5, 0.5, 1.0, 0.75, 1.0, 0.25, 1.0, 0.75, 0.5, 0.5, 0.5, 0.5, 0.5, 0.0, 1.0, 0.25, 0.5, 0.0, 0.5, 0.5, 0.0, 0.25, 0.5, 0.5, 0.0, 0.75, 0.0, 0.25, 0.0, 0.75, 0.5, 0.5, 0.5, 1.0, 0.5, 1.0, 0.5, 0.5, 1.0, 0.75, 1.0, 0.25, 1.0, 0.75, 0.5, 0.5, 0.5, 0.5, 0.5, 0.0, 1.0, 0.25, 0.5, 0.0, 0.5, 0.5, 0.0, 0.25, 0.5, 0.5, 0.0, 0.75, 0.0, 0.25, 0.0, 0.75, 0.5, 0.5, 0.5, 1.0, 0.5, 1.0, 0.5, 0.5, 1.0, 0.75, 1.0, 0.25, 1.0, 0.75, 0.5, 0.5, 0.5, 0.5, 0.5, 0.0, 1.0, 0.25, 0.5, 0.0, 0.5, 0.5, 0.0, 0.25, 0.5, 0.5, 0.0, 0.75, 0.0, 0.25, 0.0, 0.75, 0.5, 0.5, 0.5, 1.0, 0.5, 1.0, 0.5, 0.5, 1.0, 0.75, 1.0, 0.25, 1.0, 0.75, 0.5, 0.5, 0.5, 0.5, 0.5, 0.0, 1.0, 0.25, 0.5, 0.0, 0.5, 0.5, 0.0, 0.25, 0.5, 0.5, 0.0, 0.75, 0.0, 0.25, 0.0, 0.75, 0.5, 0.5, 0.5, 1.0, 0.5, 1.0, 0.5, 0.5, 1.0, 0.75, 1.0, 0.25, 1.0, 0.75, 0.5, 0.5, 0.5, 0.5, 0.5, 0.0, 1.0, 0.25, 0.5, 0.0, 0.5, 0.5, 0.0, 0.25, 0.5, 0.5, 0.0, 0.75, 0.0, 0.25, 0.0, 0.75, 0.5, 0.5, 0.5, 1.0, 0.5, 1.0, 0.5, 0.5, 1.0, 0.75, 1.0, 0.25, 1.0, 0.75, 0.5, 0.5, 0.5, 0.5, 0.5, 0.0, 1.0, 0.25, 0.5, 0.0, 0.5, 0.5, 0.0, 0.25, 0.5, 0.5, 0.0, 0.75, 0.0, 0.25, 0.0, 0.75, 0.5, 0.5, 0.5, 1.0, 0.5, 1.0, 0.5, 0.5, 1.0, 0.75, 1.0, 0.25, 1.0, 0.75, 0.5, 0.5, 0.5, 0.5, 0.5, 0.0, 1.0, 0.25, 0.5, 0.0, 0.5, 0.5, 0.0, 0.25, 0.5, 0.5, 0.0, 0.75, 0.0, 0.25, 0.0, 0.75, 0.5, 0.5, 0.5, 1.0, 0.5, 1.0, 0.5, 0.5, 1.0, 0.75, 1.0, 0.25, 1.0, 0.75, 0.5, 0.5, 0.5, 0.5, 0.5, 0.0, 1.0, 0.25, 0.5, 0.0, 0.5, 0.5, 0.0, 0.25, 0.5, 0.5, 0.0, 0.75, 0.0, 0.25, 0.0, 0.75, 0.5, 0.5, 0.5, 1.0, 0.5, 1.0, 0.5, 0.5, 1.0, 0.75, 1.0, 0.25, 1.0, 0.75, 0.5, 0.5, 0.5, 0.5, 0.5, 0.0, 1.0, 0.25, 0.5, 0.0, 0.5, 0.5, 0.0, 0.25, 0.5, 0.5, 0.0, 0.75, 0.0, 0.25, 0.0, 0.75, 0.5, 0.5, 0.5, 1.0, 0.5, 1.0, 0.5, 0.5, 1.0, 0.75, 1.0, 0.25, 1.0, 0.75, 0.5, 0.5, 0.5, 0.5, 0.5, 0.0, 1.0, 0.25, 0.5, 0.0, 0.5, 0.5, 0.0, 0.25, 0.5, 0.5, 0.0, 0.75, 0.0, 0.25, 0.0, 0.75, 0.5, 0.5, 0.5, 1.0, 0.5, 1.0, 0.5, 0.5, 1.0, 0.75, 1.0, 0.25, 1.0, 0.75, 0.5, 0.5, 0.5, 0.5, 0.5, 0.0, 1.0, 0.25, 0.5, 0.0, 0.5, 0.5, 0.0, 0.25, 0.5, 0.5, 0.0, 0.75, 0.0, 0.25, 0.0, 0.75, 0.5, 0.5, 0.5, 1.0, 0.5, 1.0, 0.5, 0.5, 1.0, 0.75, 1.0, 0.25, 1.0, 0.75, 0.5, 0.5, 0.5, 0.5, 0.5, 0.0, 1.0, 0.25, 0.5, 0.0, 0.5, 0.5, 0.0, 0.25, 0.5, 0.5, 0.0, 0.75, 0.0, 0.25, 0.0, 0.75, 0.5, 0.5, 0.5, 1.0, 0.5, 1.0, 0.5, 0.5, 1.0, 0.75, 1.0, 0.25, 1.0, 0.75, 0.5, 0.5, 0.5, 0.5, 0.5, 0.0, 1.0, 0.25, 0.5, 0.0, 0.5, 0.5, 0.0, 0.25, 0.5, 0.5, 0.0, 0.75, 0.0, 0.25, 0.0, 0.75, 0.5, 0.5, 0.5, 1.0, 0.5, 1.0, 0.5, 0.5, 1.0, 0.75, 1.0, 0.25, 1.0, 0.75, 0.5, 0.5, 0.5, 0.5, 0.5, 0.0, 1.0, 0.25, 0.5, 0.0, 0.5, 0.5, 0.0, 0.25, 0.5, 0.5, 0.0, 0.75, 0.0, 0.25, 0.0, 0.75, 0.5, 0.5, 0.5, 1.0, 0.5, 1.0, 0.5, 0.5, 1.0, 0.75, 1.0, 0.25, 1.0, 0.75, 0.5, 0.5, 0.5, 0.5, 0.5, 0.0, 1.0, 0.25, 0.5, 0.0, 0.5, 0.5, 0.0, 0.25, 0.5, 0.5, 0.0, 0.75, 0.0, 0.25, 0.0, 0.75, 0.5, 0.5, 0.5, 1.0, 0.5, 1.0, 0.5, 0.5, 1.0, 0.75, 1.0, 0.25, 1.0, 0.75, 0.5, 0.5, 0.5, 0.5, 0.5, 0.0, 1.0, 0.25, 0.5, 0.0, 0.5, 0.5, 0.0, 0.25, 0.5, 0.5, 0.0, 0.75, 0.0, 0.25, 0.0, 0.75, 0.5, 0.5, 0.5, 1.0, 0.5, 1.0, 0.5, 0.5, 1.0, 0.75, 1.0, 0.25, 1.0, 0.75, 0.5, 0.5, 0.5, 0.5, 0.5, 0.0, 1.0, 0.25, 0.5, 0.0, 0.5, 0.5, 0.0, 0.25, 0.5, 0.5, 0.0, 0.75, 0.0, 0.25, 0.0, 0.75, 0.5, 0.5, 0.5, 1.0, 0.5, 1.0, 0.5, 0.5, 1.0, 0.75, 1.0, 0.25, 1.0, 0.75, 0.5, 0.5, 0.5, 0.5, 0.5, 0.0, 1.0, 0.25, 0.5, 0.0, 0.5, 0.5, 0.0, 0.25, 0.5, 0.5, 0.0, 0.75, 0.0, 0.25, 0.0, 0.75, 0.5, 0.5, 0.5, 1.0, 0.5, 1.0, 0.5, 0.5, 1.0, 0.75, 1.0, 0.25, 1.0, 0.75, 0.5, 0.5, 0.5, 0.5, 0.5, 0.0, 1.0, 0.25, 0.5, 0.0, 0.5, 0.5, 0.0, 0.25, 0.5, 0.5, 0.0, 0.75, 0.0, 0.25, 0.0, 0.75, 0.5, 0.5, 0.5, 1.0, 0.5, 1.0, 0.5, 0.5, 1.0, 0.75, 1.0, 0.25, 1.0, 0.75, 0.5, 0.5, 0.5, 0.5, 0.5, 0.0, 1.0, 0.25, 0.5, 0.0, 0.5, 0.5, 0.0, 0.25, 0.5, 0.5, 0.0, 0.75, 0.0, 0.25, 0.0, 0.75, 0.5, 0.5, 0.5, 1.0, 0.5, 1.0, 0.5, 0.5, 1.0, 0.75, 1.0, 0.25, 1.0, 0.75, 0.5, 0.5, 0.5, 0.5, 0.5, 0.0, 1.0, 0.25, 0.5, 0.0, 0.5, 0.5, 0.0, 0.25, 0.5, 0.5, 0.0, 0.75, 0.0, 0.25, 0.0, 0.75, 0.5, 0.5, 0.5, 1.0, 0.5, 1.0, 0.5, 0.5, 1.0, 0.75, 1.0, 0.25, 1.0, 0.75, 0.5, 0.5, 0.5, 0.5, 0.5, 0.0, 1.0, 0.25, 0.5, 0.0, 0.5, 0.5, 0.0, 0.25, 0.5, 0.5, 0.0, 0.75, 0.0, 0.25, 0.0, 0.75, 0.5, 0.5, 0.5, 1.0, 0.5, 1.0, 0.5, 0.5, 1.0, 0.75, 1.0, 0.25, 1.0, 0.75, 0.5, 0.5, 0.5, 0.5, 0.5, 0.0, 1.0, 0.25, 0.5, 0.0, 0.5, 0.5, 0.0, 0.25, 0.5, 0.5, 0.0, 0.75, 0.0, 0.25, 0.0, 0.75, 0.5, 0.5, 0.5, 1.0, 0.5, 1.0, 0.5, 0.5, 1.0, 0.75, 1.0, 0.25, 1.0, 0.75, 0.5, 0.5, 0.5, 0.5, 0.5, 0.0, 1.0, 0.25, 0.5, 0.0, 0.5, 0.5, 0.0, 0.25, 0.5, 0.5, 0.0, 0.75, 0.0, 0.25])
_ca = me_swamptreemesh_100.color_attributes.new('Col', 'BYTE_COLOR', 'CORNER')
_ca.data.foreach_set('color', [0.0, 0.0, 0.0, 1.0, 0.0, 0.0, 0.0, 1.0, 0.0, 0.0, 0.0, 1.0, 0.0, 0.0, 0.0, 1.0, 0.0, 0.0, 0.0, 1.0, 0.0, 0.0, 0.0, 1.0, 0.0, 0.0, 0.0, 1.0, 0.0, 0.0, 0.0, 1.0, 0.0, 0.0, 0.0, 1.0, 0.0, 0.0, 0.0, 1.0, 0.0, 0.0, 0.0, 1.0, 0.0, 0.0, 0.0, 1.0, 0.0, 0.0, 0.0, 1.0, 0.0, 0.0, 0.0, 1.0, 0.0, 0.0, 0.0, 1.0, 0.0, 0.0, 0.0, 1.0, 0.0, 0.0, 0.0, 1.0, 0.0, 0.0, 0.0, 1.0, 0.0, 0.0, 0.0, 1.0, 0.0, 0.0, 0.0, 1.0, 0.0, 0.0, 0.0, 1.0, 0.0, 0.0, 0.0, 1.0, 0.0, 0.0, 0.0, 1.0, 0.0, 0.0, 0.0, 1.0, 0.0, 0.0, 0.0, 1.0, 0.0, 0.0, 0.0, 1.0, 0.0, 0.0, 0.0, 1.0, 0.0, 0.0, 0.0, 1.0, 0.0, 0.0, 0.0, 1.0, 0.0, 0.0, 0.0, 1.0, 0.0, 0.0, 0.0, 1.0, 0.0, 0.0, 0.0, 1.0, 0.0, 0.0, 0.0, 1.0, 0.0, 0.0, 0.0, 1.0, 0.0, 0.0, 0.0, 1.0, 0.0, 0.0, 0.0, 1.0, 0.0, 0.0, 0.0, 1.0, 0.0, 0.0, 0.0, 1.0, 0.0, 0.0, 0.0, 1.0, 0.0, 0.0, 0.0, 1.0, 0.0, 0.0, 0.0, 1.0, 0.0, 0.0, 0.0, 1.0, 0.0, 0.0, 0.0, 1.0, 0.0, 0.0, 0.0, 1.0, 0.0, 0.0, 0.0, 1.0, 0.0, 0.0, 0.0, 1.0, 0.0, 0.0, 0.0, 1.0, 0.0, 0.0, 0.0, 1.0, 0.0, 0.0, 0.0, 1.0, 0.0, 0.0, 0.0, 1.0, 0.0, 0.0, 0.0, 1.0, 0.0, 0.0, 0.0, 1.0, 0.0, 0.0, 0.0, 1.0, 0.0, 0.0, 0.0, 1.0, 0.0, 0.0, 0.0, 1.0, 0.0, 0.0, 0.0, 1.0, 0.0, 0.0, 0.0, 1.0, 0.0, 0.0, 0.0, 1.0, 0.0, 0.0, 0.0, 1.0, 0.0, 0.0, 0.0, 1.0, 0.0, 0.0, 0.0, 1.0, 0.0, 0.0, 0.0, 1.0, 0.0, 0.0, 0.0, 1.0, 0.0, 0.0, 0.0, 1.0, 0.0, 0.0, 0.0, 1.0, 0.0, 0.0, 0.0, 1.0, 0.0, 0.0, 0.0, 1.0, 0.0, 0.0, 0.0, 1.0, 0.0, 0.0, 0.0, 1.0, 0.0, 0.0, 0.0, 1.0, 0.0, 0.0, 0.0, 1.0, 0.0, 0.0, 0.0, 1.0, 0.0, 0.0, 0.0, 1.0, 0.0, 0.0, 0.0, 1.0, 0.0, 0.0, 0.0, 1.0, 0.0, 0.0, 0.0, 1.0, 0.0, 0.0, 0.0, 1.0, 0.0, 0.0, 0.0, 1.0, 0.0, 0.0, 0.0, 1.0, 0.0, 0.0, 0.0, 1.0, 0.0, 0.0, 0.0, 1.0, 0.0, 0.0, 0.0, 1.0, 0.0, 0.0, 0.0, 1.0, 0.0, 0.0, 0.0, 1.0, 0.0, 0.0, 0.0, 1.0, 0.0, 0.0, 0.0, 1.0, 0.0, 0.0, 0.0, 1.0, 0.0, 0.0, 0.0, 1.0, 0.0, 0.0, 0.0, 1.0, 0.0, 0.0, 0.0, 1.0, 0.0, 0.0, 0.0, 1.0, 0.0, 0.0, 0.0, 1.0, 0.0, 0.0, 0.0, 1.0, 0.0, 0.0, 0.0, 1.0, 0.0, 0.0, 0.0, 1.0, 0.0, 0.0, 0.0, 1.0, 0.0, 0.0, 0.0, 1.0, 0.0, 0.0, 0.0, 1.0, 0.0, 0.0, 0.0, 1.0, 0.0, 0.0, 0.0, 1.0, 0.0, 0.0, 0.0, 1.0, 0.0, 0.0, 0.0, 1.0, 0.0, 0.0, 0.0, 1.0, 0.0, 0.0, 0.0, 1.0, 0.0, 0.0, 0.0, 1.0, 0.0, 0.0, 0.0, 1.0, 0.0, 0.0, 0.0, 1.0, 0.0, 0.0, 0.0, 1.0, 0.0, 0.0, 0.0, 1.0, 0.0, 0.0, 0.0, 1.0, 0.0, 0.0, 0.0, 1.0, 0.0, 0.0, 0.0, 1.0, 0.0, 0.0, 0.0, 1.0, 0.0, 0.0, 0.0, 1.0, 0.0, 0.0, 0.0, 1.0, 0.0, 0.0, 0.0, 1.0, 0.0, 0.0, 0.0, 1.0, 0.0, 0.0, 0.0, 1.0, 0.0, 0.0, 0.0, 1.0, 0.0, 0.0, 0.0, 1.0, 0.0, 0.0, 0.0, 1.0, 0.0, 0.0, 0.0, 1.0, 0.0, 0.0, 0.0, 1.0, 0.0, 0.0, 0.0, 1.0, 0.0, 0.0, 0.0, 1.0, 0.0, 0.0, 0.0, 1.0, 0.0, 0.0, 0.0, 1.0, 0.0, 0.0, 0.0, 1.0, 0.0, 0.0, 0.0, 1.0, 0.0, 0.0, 0.0, 1.0, 0.0, 0.0, 0.0, 1.0, 0.0, 0.0, 0.0, 1.0, 0.0, 0.0, 0.0, 1.0, 0.0, 0.0, 0.0, 1.0, 0.0, 0.0, 0.0, 1.0, 0.0, 0.0, 0.0, 1.0, 0.0, 0.0, 0.0, 1.0, 0.0, 0.0, 0.0, 1.0, 0.0, 0.0, 0.0, 1.0, 0.0, 0.0, 0.0, 1.0, 0.0, 0.0, 0.0, 1.0, 0.0, 0.0, 0.0, 1.0, 0.0, 0.0, 0.0, 1.0, 0.0, 0.0, 0.0, 1.0, 0.0, 0.0, 0.0, 1.0, 0.0, 0.0, 0.0, 1.0, 0.0, 0.0, 0.0, 1.0, 0.0, 0.0, 0.0, 1.0, 0.0, 0.0, 0.0, 1.0, 0.0, 0.0, 0.0, 1.0, 0.0, 0.0, 0.0, 1.0, 0.0, 0.0, 0.0, 1.0, 0.0, 0.0, 0.0, 1.0, 0.0, 0.0, 0.0, 1.0, 0.0, 0.0, 0.0, 1.0, 0.0, 0.0, 0.0, 1.0, 0.0, 0.0, 0.0, 1.0, 0.0, 0.0, 0.0, 1.0, 0.0, 0.0, 0.0, 1.0, 0.0, 0.0, 0.0, 1.0, 0.0, 0.0, 0.0, 1.0, 0.0, 0.0, 0.0, 1.0, 0.0, 0.0, 0.0, 1.0, 0.0, 0.0, 0.0, 1.0, 0.0, 0.0, 0.0, 1.0, 0.0, 0.0, 0.0, 1.0, 0.0, 0.0, 0.0, 1.0, 0.0, 0.0, 0.0, 1.0, 0.0, 0.0, 0.0, 1.0, 0.0, 0.0, 0.0, 1.0, 0.0, 0.0, 0.0, 1.0, 0.0, 0.0, 0.0, 1.0, 0.0, 0.0, 0.0, 1.0, 0.0, 0.0, 0.0, 1.0, 0.0, 0.0, 0.0, 1.0, 0.0, 0.0, 0.0, 1.0, 0.0, 0.0, 0.0, 1.0, 0.0, 0.0, 0.0, 1.0, 0.0, 0.0, 0.0, 1.0, 0.0, 0.0, 0.0, 1.0, 0.0, 0.0, 0.0, 1.0, 0.0, 0.0, 0.0, 1.0, 0.0, 0.0, 0.0, 1.0, 0.0, 0.0, 0.0, 1.0, 0.0, 0.0, 0.0, 1.0, 0.0, 0.0, 0.0, 1.0, 0.0, 0.0, 0.0, 1.0, 0.0, 0.0, 0.0, 1.0, 0.0, 0.0, 0.0, 1.0, 0.0, 0.0, 0.0, 1.0, 0.0, 0.0, 0.0, 1.0, 0.0, 0.0, 0.0, 1.0, 0.0, 0.0, 0.0, 1.0, 0.0, 0.0, 0.0, 1.0, 0.0, 0.0, 0.0, 1.0, 0.0, 0.0, 0.0, 1.0, 0.0, 0.0, 0.0, 1.0, 0.0, 0.0, 0.0, 1.0, 0.9734, 0.9216, 0.0, 1.0, 0.2086, 0.9911, 0.0, 1.0, 0.5776, 0.7991, 0.0, 1.0, 0.5776, 0.7991, 0.0, 1.0, 0.2086, 0.9911, 0.0, 1.0, 0.9734, 0.956, 0.0, 1.0, 0.1981, 0.9734, 0.0, 1.0, 0.9734, 0.956, 0.0, 1.0, 0.2086, 0.9911, 0.0, 1.0, 0.2086, 0.9911, 0.0, 1.0, 0.0, 0.5711, 0.0, 1.0, 0.1981, 0.9734, 0.0, 1.0, 0.0, 0.5711, 0.0, 1.0, 0.2086, 0.9911, 0.0, 1.0, 0.03955, 0.7913, 0.0, 1.0, 0.2086, 0.9911, 0.0, 1.0, 0.9734, 0.9216, 0.0, 1.0, 0.03955, 0.7913, 0.0, 1.0, 0.9734, 0.7605, 0.0, 1.0, 0.2086, 0.7231, 0.0, 1.0, 0.5776, 0.5271, 0.0, 1.0, 0.5776, 0.5271, 0.0, 1.0, 0.2086, 0.7231, 0.0, 1.0, 0.9734, 0.2423, 0.0, 1.0, 0.1981, 0.5149, 0.0, 1.0, 0.9734, 0.2423, 0.0, 1.0, 0.2086, 0.7231, 0.0, 1.0, 0.2086, 0.7231, 0.0, 1.0, 0.0, 0.7835, 0.0, 1.0, 0.1981, 0.5149, 0.0, 1.0, 0.0, 0.7835, 0.0, 1.0, 0.2086, 0.7231, 0.0, 1.0, 0.03955, 0.7529, 0.0, 1.0, 0.2086, 0.7231, 0.0, 1.0, 0.9734, 0.7605, 0.0, 1.0, 0.03955, 0.7529, 0.0, 1.0, 0.9734, 0.4735, 0.0, 1.0, 0.2086, 0.5906, 0.0, 1.0, 0.5776, 0.2384, 0.0, 1.0, 0.5776, 0.2384, 0.0, 1.0, 0.2086, 0.5906, 0.0, 1.0, 0.9734, 0.3467, 0.0, 1.0, 0.1981, 0.5149, 0.0, 1.0, 0.9734, 0.3467, 0.0, 1.0, 0.2086, 0.5906, 0.0, 1.0, 0.2086, 0.5906, 0.0, 1.0, 0.0, 0.552, 0.0, 1.0, 0.1981, 0.5149, 0.0, 1.0, 0.0, 0.552, 0.0, 1.0, 0.2086, 0.5906, 0.0, 1.0, 0.03955, 0.5972, 0.0, 1.0, 0.2086, 0.5906, 0.0, 1.0, 0.9734, 0.4735, 0.0, 1.0, 0.03955, 0.5972, 0.0, 1.0, 0.9734, 0.07227, 0.0, 1.0, 0.2086, 0.4342, 0.0, 1.0, 0.5776, 0.1144, 0.0, 1.0, 0.5776, 0.1144, 0.0, 1.0, 0.2086, 0.4342, 0.0, 1.0, 0.9734, 0.4342, 0.0, 1.0, 0.1981, 0.3515, 0.0, 1.0, 0.9734, 0.4342, 0.0, 1.0, 0.2086, 0.4342, 0.0, 1.0, 0.2086, 0.4342, 0.0, 1.0, 0.0, 0.3663, 0.0, 1.0, 0.1981, 0.3515, 0.0, 1.0, 0.0, 0.3663, 0.0, 1.0, 0.2086, 0.4342, 0.0, 1.0, 0.03955, 0.3712, 0.0, 1.0, 0.2086, 0.4342, 0.0, 1.0, 0.9734, 0.07227, 0.0, 1.0, 0.03955, 0.3712, 0.0, 1.0, 0.9734, 0.3095, 0.0, 1.0, 0.2086, 0.314, 0.0, 1.0, 0.5776, 0.305, 0.0, 1.0, 0.5776, 0.305, 0.0, 1.0, 0.2086, 0.314, 0.0, 1.0, 0.9734, 0.305, 0.0, 1.0, 0.1981, 0.314, 0.0, 1.0, 0.9734, 0.305, 0.0, 1.0, 0.2086, 0.314, 0.0, 1.0, 0.2086, 0.314, 0.0, 1.0, 0.0, 0.314, 0.0, 1.0, 0.1981, 0.314, 0.0, 1.0, 0.0, 0.314, 0.0, 1.0, 0.2086, 0.314, 0.0, 1.0, 0.03955, 0.3095, 0.0, 1.0, 0.2086, 0.314, 0.0, 1.0, 0.9734, 0.3095, 0.0, 1.0, 0.03955, 0.3095, 0.0, 1.0, 0.9734, 0.08866, 0.0, 1.0, 0.2086, 0.2086, 0.0, 1.0, 0.5776, 0.2016, 0.0, 1.0, 0.5776, 0.2016, 0.0, 1.0, 0.2086, 0.2086, 0.0, 1.0, 0.9734, 0.1878, 0.0, 1.0, 0.1981, 0.2086, 0.0, 1.0, 0.9734, 0.1878, 0.0, 1.0, 0.2086, 0.2086, 0.0, 1.0, 0.2086, 0.2086, 0.0, 1.0, 0.0, 0.1119, 0.0, 1.0, 0.1981, 0.2086, 0.0, 1.0, 0.0, 0.1119, 0.0, 1.0, 0.2086, 0.2086, 0.0, 1.0, 0.03955, 0.04374, 0.0, 1.0, 0.2086, 0.2086, 0.0, 1.0, 0.9734, 0.08866, 0.0, 1.0, 0.03955, 0.04374, 0.0, 1.0, 0.9734, 0.1095, 0.0, 1.0, 0.2086, 0.1301, 0.0, 1.0, 0.5776, 0.1046, 0.0, 1.0, 0.5776, 0.1046, 0.0, 1.0, 0.2086, 0.1301, 0.0, 1.0, 0.9734, 0.117, 0.0, 1.0, 0.1981, 0.1195, 0.0, 1.0, 0.9734, 0.117, 0.0, 1.0, 0.2086, 0.1301, 0.0, 1.0, 0.2086, 0.1301, 0.0, 1.0, 0.0, 0.1274, 0.0, 1.0, 0.1981, 0.1195, 0.0, 1.0, 0.0, 0.1274, 0.0, 1.0, 0.2086, 0.1301, 0.0, 1.0, 0.03955, 0.1301, 0.0, 1.0, 0.2086, 0.1301, 0.0, 1.0, 0.9734, 0.1095, 0.0, 1.0, 0.03955, 0.1301, 0.0, 1.0, 0.9734, 0.06663, 0.0, 1.0, 0.2086, 0.07227, 0.0, 1.0, 0.5776, 0.07227, 0.0, 1.0, 0.5776, 0.07227, 0.0, 1.0, 0.2086, 0.07227, 0.0, 1.0, 0.9734, 0.07227, 0.0, 1.0, 0.1981, 0.06848, 0.0, 1.0, 0.9734, 0.07227, 0.0, 1.0, 0.2086, 0.07227, 0.0, 1.0, 0.2086, 0.07227, 0.0, 1.0, 0.0, 0.07227, 0.0, 1.0, 0.1981, 0.06848, 0.0, 1.0, 0.0, 0.07227, 0.0, 1.0, 0.2086, 0.07227, 0.0, 1.0, 0.03955, 0.06848, 0.0, 1.0, 0.2086, 0.07227, 0.0, 1.0, 0.9734, 0.06663, 0.0, 1.0, 0.03955, 0.06848, 0.0, 1.0, 0.9734, 0.02416, 0.0, 1.0, 0.2086, 0.0319, 0.0, 1.0, 0.5776, 0.03071, 0.0, 1.0, 0.5776, 0.03071, 0.0, 1.0, 0.2086, 0.0319, 0.0, 1.0, 0.9734, 0.02732, 0.0, 1.0, 0.1981, 0.02519, 0.0, 1.0, 0.9734, 0.02732, 0.0, 1.0, 0.2086, 0.0319, 0.0, 1.0, 0.2086, 0.0319, 0.0, 1.0, 0.0, 0.0319, 0.0, 1.0, 0.1981, 0.02519, 0.0, 1.0, 0.0, 0.0319, 0.0, 1.0, 0.2086, 0.0319, 0.0, 1.0, 0.03955, 0.03071, 0.0, 1.0, 0.2086, 0.0319, 0.0, 1.0, 0.9734, 0.02416, 0.0, 1.0, 0.03955, 0.03071, 0.0, 1.0, 0.9734, 0.009134, 0.0, 1.0, 0.2086, 0.009721, 0.0, 1.0, 0.5776, 0.009134, 0.0, 1.0, 0.5776, 0.009134, 0.0, 1.0, 0.2086, 0.009721, 0.0, 1.0, 0.9734, 0.008568, 0.0, 1.0, 0.1981, 0.009134, 0.0, 1.0, 0.9734, 0.008568, 0.0, 1.0, 0.2086, 0.009721, 0.0, 1.0, 0.2086, 0.009721, 0.0, 1.0, 0.0, 0.009721, 0.0, 1.0, 0.1981, 0.009134, 0.0, 1.0, 0.0, 0.009721, 0.0, 1.0, 0.2086, 0.009721, 0.0, 1.0, 0.03955, 0.009721, 0.0, 1.0, 0.2086, 0.009721, 0.0, 1.0, 0.9734, 0.009134, 0.0, 1.0, 0.03955, 0.009721, 0.0, 1.0, 0.9734, 0.9823, 0.0, 1.0, 0.2086, 1.0, 0.0, 1.0, 0.5776, 0.7758, 0.0, 1.0, 0.5776, 0.7758, 0.0, 1.0, 0.2086, 1.0, 0.0, 1.0, 0.9734, 0.807, 0.0, 1.0, 0.1981, 0.8879, 0.0, 1.0, 0.9734, 0.807, 0.0, 1.0, 0.2086, 1.0, 0.0, 1.0, 0.2086, 1.0, 0.0, 1.0, 0.0, 0.8388, 0.0, 1.0, 0.1981, 0.8879, 0.0, 1.0, 0.0, 0.8388, 0.0, 1.0, 0.2086, 1.0, 0.0, 1.0, 0.03955, 0.9647, 0.0, 1.0, 0.2086, 0.0, 0.0, 1.0, 0.9734, 0.0, 0.0, 1.0, 0.03955, 0.0, 0.0, 1.0, 0.9734, 0.4452, 0.0, 1.0, 0.2086, 0.7835, 0.0, 1.0, 0.5776, 0.7835, 0.0, 1.0, 0.5776, 0.7835, 0.0, 1.0, 0.2086, 0.7835, 0.0, 1.0, 0.9734, 0.5457, 0.0, 1.0, 0.1981, 0.5841, 0.0, 1.0, 0.9734, 0.5457, 0.0, 1.0, 0.2086, 0.7835, 0.0, 1.0, 0.2086, 0.7835, 0.0, 1.0, 0.0, 0.7605, 0.0, 1.0, 0.1981, 0.5841, 0.0, 1.0, 0.0, 0.7605, 0.0, 1.0, 0.2086, 0.7835, 0.0, 1.0, 0.03955, 0.2016, 0.0, 1.0, 0.2086, 0.7835, 0.0, 1.0, 0.9734, 0.4452, 0.0, 1.0, 0.03955, 0.2016, 0.0, 1.0, 0.9734, 0.4851, 0.0, 1.0, 0.2086, 0.5647, 0.0, 1.0, 0.5776, 0.3613, 0.0, 1.0, 0.5776, 0.3613, 0.0, 1.0, 0.2086, 0.5647, 0.0, 1.0, 0.9734, 0.07819, 0.0, 1.0, 0.1981, 0.2789, 0.0, 1.0, 0.9734, 0.07819, 0.0, 1.0, 0.2086, 0.5647, 0.0, 1.0, 0.2086, 0.5647, 0.0, 1.0, 0.0, 0.521, 0.0, 1.0, 0.1981, 0.2789, 0.0, 1.0, 0.0, 0.521, 0.0, 1.0, 0.2086, 0.5647, 0.0, 1.0, 0.03955, 0.5776, 0.0, 1.0, 0.2086, 0.5647, 0.0, 1.0, 0.9734, 0.4851, 0.0, 1.0, 0.03955, 0.5776, 0.0, 1.0, 0.9734, 0.2051, 0.0, 1.0, 0.2086, 0.4397, 0.0, 1.0, 0.5776, 0.4125, 0.0, 1.0, 0.5776, 0.4125, 0.0, 1.0, 0.2086, 0.4397, 0.0, 1.0, 0.9734, 0.4125, 0.0, 1.0, 0.1981, 0.4397, 0.0, 1.0, 0.9734, 0.4125, 0.0, 1.0, 0.2086, 0.4397, 0.0, 1.0, 0.2086, 0.4397, 0.0, 1.0, 0.0, 0.2582, 0.0, 1.0, 0.1981, 0.4397, 0.0, 1.0, 0.0, 0.2582, 0.0, 1.0, 0.2086, 0.4397, 0.0, 1.0, 0.03955, 0.117, 0.0, 1.0, 0.2086, 0.4397, 0.0, 1.0, 0.9734, 0.2051, 0.0, 1.0, 0.03955, 0.117, 0.0, 1.0, 0.9734, 0.006512, 0.0, 1.0, 0.2086, 0.009721, 0.0, 1.0, 0.5776, 0.007499, 0.0, 1.0, 0.5776, 0.007499, 0.0, 1.0, 0.2086, 0.009721, 0.0, 1.0, 0.9734, 0.009721, 0.0, 1.0, 0.1981, 0.006995, 0.0, 1.0, 0.9734, 0.009721, 0.0, 1.0, 0.2086, 0.009721, 0.0, 1.0, 0.2086, 0.009721, 0.0, 1.0, 0.0, 0.007499, 0.0, 1.0, 0.1981, 0.006995, 0.0, 1.0, 0.0, 0.007499, 0.0, 1.0, 0.2086, 0.009721, 0.0, 1.0, 0.03955, 0.009721, 0.0, 1.0, 0.2086, 0.009721, 0.0, 1.0, 0.9734, 0.006512, 0.0, 1.0, 0.03955, 0.009721, 0.0, 1.0, 0.9734, 0.2664, 0.0, 1.0, 0.2086, 0.314, 0.0, 1.0, 0.5776, 0.2623, 0.0, 1.0, 0.5776, 0.2623, 0.0, 1.0, 0.2086, 0.314, 0.0, 1.0, 0.9734, 0.314, 0.0, 1.0, 0.1981, 0.2232, 0.0, 1.0, 0.9734, 0.314, 0.0, 1.0, 0.2086, 0.314, 0.0, 1.0, 0.2086, 0.314, 0.0, 1.0, 0.0, 0.1878, 0.0, 1.0, 0.1981, 0.2232, 0.0, 1.0, 0.0, 0.1878, 0.0, 1.0, 0.2086, 0.314, 0.0, 1.0, 0.03955, 0.3095, 0.0, 1.0, 0.2086, 0.314, 0.0, 1.0, 0.9734, 0.2664, 0.0, 1.0, 0.03955, 0.3095, 0.0, 1.0, 0.9734, 0.2086, 0.0, 1.0, 0.2086, 0.2122, 0.0, 1.0, 0.5776, 0.2051, 0.0, 1.0, 0.5776, 0.2051, 0.0, 1.0, 0.2086, 0.2122, 0.0, 1.0, 0.9734, 0.1559, 0.0, 1.0, 0.1981, 0.1845, 0.0, 1.0, 0.9734, 0.1559, 0.0, 1.0, 0.2086, 0.2122, 0.0, 1.0, 0.2086, 0.2122, 0.0, 1.0, 0.0, 0.2086, 0.0, 1.0, 0.1981, 0.1845, 0.0, 1.0, 0.0, 0.2086, 0.0, 1.0, 0.2086, 0.2122, 0.0, 1.0, 0.03955, 0.1746, 0.0, 1.0, 0.2086, 0.2122, 0.0, 1.0, 0.9734, 0.2086, 0.0, 1.0, 0.03955, 0.1746, 0.0, 1.0, 0.9734, 0.05448, 0.0, 1.0, 0.2086, 0.1095, 0.0, 1.0, 0.5776, 0.04971, 0.0, 1.0, 0.5776, 0.04971, 0.0, 1.0, 0.2086, 0.1095, 0.0, 1.0, 0.9734, 0.03071, 0.0, 1.0, 0.1981, 0.0999, 0.0, 1.0, 0.9734, 0.03071, 0.0, 1.0, 0.2086, 0.1095, 0.0, 1.0, 0.2086, 0.1095, 0.0, 1.0, 0.0, 0.09084, 0.0, 1.0, 0.1981, 0.0999, 0.0, 1.0, 0.0, 0.0, 0.0, 1.0, 0.2086, 0.0, 0.0, 1.0, 0.03955, 0.0, 0.0, 1.0, 0.2086, 0.1095, 0.0, 1.0, 0.9734, 0.05448, 0.0, 1.0, 0.03955, 0.01764, 0.0, 1.0, 0.9734, 0.06848, 0.0, 1.0, 0.2086, 0.07227, 0.0, 1.0, 0.5776, 0.05127, 0.0, 1.0, 0.5776, 0.05127, 0.0, 1.0, 0.2086, 0.07227, 0.0, 1.0, 0.9734, 0.05781, 0.0, 1.0, 0.1981, 0.07036, 0.0, 1.0, 0.9734, 0.05781, 0.0, 1.0, 0.2086, 0.07227, 0.0, 1.0, 0.2086, 0.07227, 0.0, 1.0, 0.0, 0.07036, 0.0, 1.0, 0.1981, 0.07036, 0.0, 1.0, 0.0, 0.07036, 0.0, 1.0, 0.2086, 0.07227, 0.0, 1.0, 0.03955, 0.07227, 0.0, 1.0, 0.2086, 0.07227, 0.0, 1.0, 0.9734, 0.06848, 0.0, 1.0, 0.03955, 0.07227, 0.0, 1.0, 0.9734, 0.0319, 0.0, 1.0, 0.2086, 0.0319, 0.0, 1.0, 0.5776, 0.02732, 0.0, 1.0, 0.5776, 0.02732, 0.0, 1.0, 0.2086, 0.0319, 0.0, 1.0, 0.9734, 0.02315, 0.0, 1.0, 0.1981, 0.0319, 0.0, 1.0, 0.9734, 0.02315, 0.0, 1.0, 0.2086, 0.0319, 0.0, 1.0, 0.2086, 0.0319, 0.0, 1.0, 0.0, 0.02956, 0.0, 1.0, 0.1981, 0.0319, 0.0, 1.0, 0.0, 0.02956, 0.0, 1.0, 0.2086, 0.0319, 0.0, 1.0, 0.03955, 0.02843, 0.0, 1.0, 0.2086, 0.0319, 0.0, 1.0, 0.9734, 0.0319, 0.0, 1.0, 0.03955, 0.02843, 0.0, 1.0, 0.9734, 0.009134, 0.0, 1.0, 0.2086, 0.009721, 0.0, 1.0, 0.5776, 0.009134, 0.0, 1.0, 0.5776, 0.009134, 0.0, 1.0, 0.2086, 0.009721, 0.0, 1.0, 0.9734, 0.008568, 0.0, 1.0, 0.1981, 0.009134, 0.0, 1.0, 0.9734, 0.008568, 0.0, 1.0, 0.2086, 0.009721, 0.0, 1.0, 0.2086, 0.009721, 0.0, 1.0, 0.0, 0.009721, 0.0, 1.0, 0.1981, 0.009134, 0.0, 1.0, 0.0, 0.009721, 0.0, 1.0, 0.2086, 0.009721, 0.0, 1.0, 0.03955, 0.009721, 0.0, 1.0, 0.2086, 0.009721, 0.0, 1.0, 0.9734, 0.009134, 0.0, 1.0, 0.03955, 0.009721, 0.0, 1.0, 0.9734, 0.9047, 0.0, 1.0, 0.2086, 0.9911, 0.0, 1.0, 0.5776, 0.9647, 0.0, 1.0, 0.5776, 0.9647, 0.0, 1.0, 0.2086, 0.9911, 0.0, 1.0, 0.9734, 0.9911, 0.0, 1.0, 0.1981, 0.9823, 0.0, 1.0, 0.9734, 0.9911, 0.0, 1.0, 0.2086, 0.9911, 0.0, 1.0, 0.2086, 0.9911, 0.0, 1.0, 0.0, 1.0, 0.0, 1.0, 0.1981, 0.9823, 0.0, 1.0, 0.0, 1.0, 0.0, 1.0, 0.2086, 0.9911, 0.0, 1.0, 0.03955, 0.9473, 0.0, 1.0, 0.2086, 0.9911, 0.0, 1.0, 0.9734, 0.9047, 0.0, 1.0, 0.03955, 0.9473, 0.0, 1.0, 0.9734, 0.5333, 0.0, 1.0, 0.2086, 0.7605, 0.0, 1.0, 0.5776, 0.7835, 0.0, 1.0, 0.5776, 0.7835, 0.0, 1.0, 0.2086, 0.7605, 0.0, 1.0, 0.9734, 0.6654, 0.0, 1.0, 0.1981, 0.5972, 0.0, 1.0, 0.9734, 0.6654, 0.0, 1.0, 0.2086, 0.7605, 0.0, 1.0, 0.2086, 0.7605, 0.0, 1.0, 0.0, 0.7084, 0.0, 1.0, 0.1981, 0.5972, 0.0, 1.0, 0.0, 0.0, 0.0, 1.0, 0.2086, 0.0, 0.0, 1.0, 0.03955, 0.0, 0.0, 1.0, 0.2086, 0.7605, 0.0, 1.0, 0.9734, 0.5333, 0.0, 1.0, 0.03955, 0.2582, 0.0, 1.0, 0.9734, 0.2918, 0.0, 1.0, 0.2086, 0.5972, 0.0, 1.0, 0.5776, 0.4233, 0.0, 1.0, 0.5776, 0.4233, 0.0, 1.0, 0.2086, 0.5972, 0.0, 1.0, 0.9734, 0.5906, 0.0, 1.0, 0.1981, 0.4678, 0.0, 1.0, 0.9734, 0.5906, 0.0, 1.0, 0.2086, 0.5972, 0.0, 1.0, 0.2086, 0.5972, 0.0, 1.0, 0.0, 0.5583, 0.0, 1.0, 0.1981, 0.4678, 0.0, 1.0, 0.0, 0.5583, 0.0, 1.0, 0.2086, 0.5972, 0.0, 1.0, 0.03955, 0.5029, 0.0, 1.0, 0.2086, 0.5972, 0.0, 1.0, 0.9734, 0.2918, 0.0, 1.0, 0.03955, 0.5029, 0.0, 1.0, 0.9734, 0.4233, 0.0, 1.0, 0.2086, 0.4452, 0.0, 1.0, 0.5776, 0.1559, 0.0, 1.0, 0.5776, 0.1559, 0.0, 1.0, 0.2086, 0.4452, 0.0, 1.0, 0.9734, 0.0865, 0.0, 1.0, 0.1981, 0.2705, 0.0, 1.0, 0.9734, 0.0865, 0.0, 1.0, 0.2086, 0.4452, 0.0, 1.0, 0.2086, 0.4452, 0.0, 1.0, 0.0, 0.3185, 0.0, 1.0, 0.1981, 0.2705, 0.0, 1.0, 0.0, 0.3185, 0.0, 1.0, 0.2086, 0.4452, 0.0, 1.0, 0.03955, 0.2831, 0.0, 1.0, 0.2086, 0.4452, 0.0, 1.0, 0.9734, 0.4233, 0.0, 1.0, 0.03955, 0.2831, 0.0, 1.0, 0.9734, 0.314, 0.0, 1.0, 0.2086, 0.314, 0.0, 1.0, 0.5776, 0.2423, 0.0, 1.0, 0.5776, 0.2423, 0.0, 1.0, 0.2086, 0.314, 0.0, 1.0, 0.9734, 0.1195, 0.0, 1.0, 0.1981, 0.2705, 0.0, 1.0, 0.9734, 0.1195, 0.0, 1.0, 0.2086, 0.314, 0.0, 1.0, 0.2086, 0.314, 0.0, 1.0, 0.0, 0.2664, 0.0, 1.0, 0.1981, 0.2705, 0.0, 1.0, 0.0, 0.2664, 0.0, 1.0, 0.2086, 0.314, 0.0, 1.0, 0.03955, 0.1779, 0.0, 1.0, 0.2086, 0.314, 0.0, 1.0, 0.9734, 0.314, 0.0, 1.0, 0.03955, 0.1779, 0.0, 1.0, 0.9734, 0.2016, 0.0, 1.0, 0.2086, 0.2122, 0.0, 1.0, 0.5776, 0.2016, 0.0, 1.0, 0.5776, 0.2016, 0.0, 1.0, 0.2086, 0.2122, 0.0, 1.0, 0.9734, 0.2086, 0.0, 1.0, 0.1981, 0.2122, 0.0, 1.0, 0.9734, 0.2086, 0.0, 1.0, 0.2086, 0.2122, 0.0, 1.0, 0.2086, 0.2122, 0.0, 1.0, 0.0, 0.2122, 0.0, 1.0, 0.1981, 0.2122, 0.0, 1.0, 0.0, 0.2122, 0.0, 1.0, 0.2086, 0.2122, 0.0, 1.0, 0.03955, 0.2051, 0.0, 1.0, 0.2086, 0.2122, 0.0, 1.0, 0.9734, 0.2016, 0.0, 1.0, 0.03955, 0.2051, 0.0, 1.0, 0.9734, 0.117, 0.0, 1.0, 0.2086, 0.1301, 0.0, 1.0, 0.5776, 0.1274, 0.0, 1.0, 0.5776, 0.1274, 0.0, 1.0, 0.2086, 0.1301, 0.0, 1.0, 0.9734, 0.1301, 0.0, 1.0, 0.1981, 0.1301, 0.0, 1.0, 0.9734, 0.1301, 0.0, 1.0, 0.2086, 0.1301, 0.0, 1.0, 0.2086, 0.1301, 0.0, 1.0, 0.0, 0.1248, 0.0, 1.0, 0.1981, 0.1301, 0.0, 1.0, 0.0, 0.1248, 0.0, 1.0, 0.2086, 0.1301, 0.0, 1.0, 0.03955, 0.1095, 0.0, 1.0, 0.2086, 0.1301, 0.0, 1.0, 0.9734, 0.117, 0.0, 1.0, 0.03955, 0.1095, 0.0, 1.0, 0.9734, 0.05286, 0.0, 1.0, 0.2086, 0.07227, 0.0, 1.0, 0.5776, 0.07036, 0.0, 1.0, 0.5776, 0.07036, 0.0, 1.0, 0.2086, 0.07227, 0.0, 1.0, 0.9734, 0.07036, 0.0, 1.0, 0.1981, 0.06848, 0.0, 1.0, 0.9734, 0.07036, 0.0, 1.0, 0.2086, 0.07227, 0.0, 1.0, 0.2086, 0.07227, 0.0, 1.0, 0.0, 0.07227, 0.0, 1.0, 0.1981, 0.06848, 0.0, 1.0, 0.0, 0.07227, 0.0, 1.0, 0.2086, 0.07227, 0.0, 1.0, 0.03955, 0.05286, 0.0, 1.0, 0.2086, 0.07227, 0.0, 1.0, 0.9734, 0.05286, 0.0, 1.0, 0.03955, 0.05286, 0.0, 1.0, 0.9734, 0.0319, 0.0, 1.0, 0.2086, 0.0331, 0.0, 1.0, 0.5776, 0.02956, 0.0, 1.0, 0.5776, 0.02956, 0.0, 1.0, 0.2086, 0.0331, 0.0, 1.0, 0.9734, 0.02732, 0.0, 1.0, 0.1981, 0.03071, 0.0, 1.0, 0.9734, 0.02732, 0.0, 1.0, 0.2086, 0.0331, 0.0, 1.0, 0.2086, 0.0331, 0.0, 1.0, 0.0, 0.02956, 0.0, 1.0, 0.1981, 0.03071, 0.0, 1.0, 0.0, 0.02956, 0.0, 1.0, 0.2086, 0.0331, 0.0, 1.0, 0.03955, 0.02956, 0.0, 1.0, 0.2086, 0.0331, 0.0, 1.0, 0.9734, 0.0319, 0.0, 1.0, 0.03955, 0.02956, 0.0, 1.0, 0.9734, 0.003347, 0.0, 1.0, 0.2086, 0.009721, 0.0, 1.0, 0.5776, 0.007499, 0.0, 1.0, 0.5776, 0.007499, 0.0, 1.0, 0.2086, 0.009721, 0.0, 1.0, 0.9734, 0.009721, 0.0, 1.0, 0.1981, 0.008568, 0.0, 1.0, 0.9734, 0.009721, 0.0, 1.0, 0.2086, 0.009721, 0.0, 1.0, 0.2086, 0.009721, 0.0, 1.0, 0.0, 0.009134, 0.0, 1.0, 0.1981, 0.008568, 0.0, 1.0, 0.0, 0.009134, 0.0, 1.0, 0.2086, 0.009721, 0.0, 1.0, 0.03955, 0.004025, 0.0, 1.0, 0.2086, 0.009721, 0.0, 1.0, 0.9734, 0.003347, 0.0, 1.0, 0.03955, 0.004025, 0.0, 1.0, 0.9734, 0.6105, 0.0, 1.0, 0.2086, 0.9823, 0.0, 1.0, 0.5776, 0.7682, 0.0, 1.0, 0.5776, 0.7682, 0.0, 1.0, 0.2086, 0.9823, 0.0, 1.0, 0.9734, 0.4793, 0.0, 1.0, 0.1981, 0.7991, 0.0, 1.0, 0.9734, 0.4793, 0.0, 1.0, 0.2086, 0.9823, 0.0, 1.0, 0.2086, 0.9823, 0.0, 1.0, 0.0, 0.9734, 0.0, 1.0, 0.1981, 0.7991, 0.0, 1.0, 0.0, 0.9734, 0.0, 1.0, 0.2086, 0.9823, 0.0, 1.0, 0.03955, 0.8148, 0.0, 1.0, 0.2086, 0.9823, 0.0, 1.0, 0.9734, 0.6105, 0.0, 1.0, 0.03955, 0.8148, 0.0, 1.0, 0.9734, 0.3419, 0.0, 1.0, 0.2086, 0.7454, 0.0, 1.0, 0.5776, 0.5029, 0.0, 1.0, 0.5776, 0.5029, 0.0, 1.0, 0.2086, 0.7454, 0.0, 1.0, 0.9734, 0.4508, 0.0, 1.0, 0.1981, 0.6939, 0.0, 1.0, 0.9734, 0.4508, 0.0, 1.0, 0.2086, 0.7454, 0.0, 1.0, 0.2086, 0.7454, 0.0, 1.0, 0.0, 0.7835, 0.0, 1.0, 0.1981, 0.6939, 0.0, 1.0, 0.0, 0.7835, 0.0, 1.0, 0.2086, 0.7454, 0.0, 1.0, 0.03955, 0.5776, 0.0, 1.0, 0.2086, 0.7454, 0.0, 1.0, 0.9734, 0.3419, 0.0, 1.0, 0.03955, 0.5776, 0.0, 1.0, 0.9734, 0.5395, 0.0, 1.0, 0.2086, 0.6038, 0.0, 1.0, 0.5776, 0.5906, 0.0, 1.0, 0.5776, 0.5906, 0.0, 1.0, 0.2086, 0.6038, 0.0, 1.0, 0.9734, 0.3813, 0.0, 1.0, 0.1981, 0.4969, 0.0, 1.0, 0.9734, 0.3813, 0.0, 1.0, 0.2086, 0.6038, 0.0, 1.0, 0.2086, 0.6038, 0.0, 1.0, 0.0, 0.5906, 0.0, 1.0, 0.1981, 0.4969, 0.0, 1.0, 0.0, 0.5906, 0.0, 1.0, 0.2086, 0.6038, 0.0, 1.0, 0.03955, 0.3613, 0.0, 1.0, 0.2086, 0.6038, 0.0, 1.0, 0.9734, 0.5395, 0.0, 1.0, 0.03955, 0.3613, 0.0, 1.0, 0.9734, 0.3763, 0.0, 1.0, 0.2086, 0.4397, 0.0, 1.0, 0.5776, 0.4342, 0.0, 1.0, 0.5776, 0.4342, 0.0, 1.0, 0.2086, 0.4397, 0.0, 1.0, 0.9734, 0.3663, 0.0, 1.0, 0.1981, 0.3813, 0.0, 1.0, 0.9734, 0.3663, 0.0, 1.0, 0.2086, 0.4397, 0.0, 1.0, 0.2086, 0.4397, 0.0, 1.0, 0.0, 0.1559, 0.0, 1.0, 0.1981, 0.3813, 0.0, 1.0, 0.0, 0.1559, 0.0, 1.0, 0.2086, 0.4397, 0.0, 1.0, 0.03955, 0.2307, 0.0, 1.0, 0.2086, 0.4397, 0.0, 1.0, 0.9734, 0.3763, 0.0, 1.0, 0.03955, 0.2307, 0.0, 1.0, 0.9734, 0.003347, 0.0, 1.0, 0.2086, 0.1529, 0.0, 1.0, 0.5776, 0.002732, 0.0, 1.0, 0.5776, 0.002732, 0.0, 1.0, 0.2086, 0.1529, 0.0, 1.0, 0.9734, 0.02956, 0.0, 1.0, 0.1981, 0.2346, 0.0, 1.0, 0.9734, 0.02956, 0.0, 1.0, 0.2086, 0.1529, 0.0, 1.0, 0.2086, 0.1529, 0.0, 1.0, 0.0, 0.305, 0.0, 1.0, 0.1981, 0.2346, 0.0, 1.0, 0.0, 0.305, 0.0, 1.0, 0.2086, 0.1529, 0.0, 1.0, 0.03955, 0.159, 0.0, 1.0, 0.2086, 0.1529, 0.0, 1.0, 0.9734, 0.003347, 0.0, 1.0, 0.03955, 0.159, 0.0, 1.0, 0.9734, 0.1683, 0.0, 1.0, 0.2086, 0.2122, 0.0, 1.0, 0.5776, 0.1779, 0.0, 1.0, 0.5776, 0.1779, 0.0, 1.0, 0.2086, 0.2122, 0.0, 1.0, 0.9734, 0.2122, 0.0, 1.0, 0.1981, 0.1912, 0.0, 1.0, 0.9734, 0.2122, 0.0, 1.0, 0.2086, 0.2122, 0.0, 1.0, 0.2086, 0.2122, 0.0, 1.0, 0.0, 0.1981, 0.0, 1.0, 0.1981, 0.1912, 0.0, 1.0, 0.0, 0.1981, 0.0, 1.0, 0.2086, 0.2122, 0.0, 1.0, 0.03955, 0.2016, 0.0, 1.0, 0.2086, 0.2122, 0.0, 1.0, 0.9734, 0.1683, 0.0, 1.0, 0.03955, 0.2016, 0.0, 1.0, 0.9734, 0.07036, 0.0, 1.0, 0.2086, 0.1274, 0.0, 1.0, 0.5776, 0.1301, 0.0, 1.0, 0.5776, 0.1301, 0.0, 1.0, 0.2086, 0.1274, 0.0, 1.0, 0.9734, 0.1144, 0.0, 1.0, 0.1981, 0.1046, 0.0, 1.0, 0.9734, 0.1144, 0.0, 1.0, 0.2086, 0.1274, 0.0, 1.0, 0.2086, 0.1274, 0.0, 1.0, 0.0, 0.04971, 0.0, 1.0, 0.1981, 0.1046, 0.0, 1.0, 0.0, 0.04971, 0.0, 1.0, 0.2086, 0.1274, 0.0, 1.0, 0.03955, 0.05613, 0.0, 1.0, 0.2086, 0.1274, 0.0, 1.0, 0.9734, 0.07036, 0.0, 1.0, 0.03955, 0.05613, 0.0, 1.0, 0.9734, 0.05613, 0.0, 1.0, 0.2086, 0.07227, 0.0, 1.0, 0.5776, 0.06848, 0.0, 1.0, 0.5776, 0.06848, 0.0, 1.0, 0.2086, 0.07227, 0.0, 1.0, 0.9734, 0.04231, 0.0, 1.0, 0.1981, 0.0356, 0.0, 1.0, 0.9734, 0.04231, 0.0, 1.0, 0.2086, 0.07227, 0.0, 1.0, 0.2086, 0.07227, 0.0, 1.0, 0.0, 0.04817, 0.0, 1.0, 0.1981, 0.0356, 0.0, 1.0, 0.0, 0.04817, 0.0, 1.0, 0.2086, 0.07227, 0.0, 1.0, 0.03955, 0.06848, 0.0, 1.0, 0.2086, 0.07227, 0.0, 1.0, 0.9734, 0.05613, 0.0, 1.0, 0.03955, 0.06848, 0.0, 1.0, 0.9734, 0.02122, 0.0, 1.0, 0.2086, 0.0319, 0.0, 1.0, 0.5776, 0.016, 0.0, 1.0, 0.5776, 0.016, 0.0, 1.0, 0.2086, 0.0319, 0.0, 1.0, 0.9734, 0.02122, 0.0, 1.0, 0.1981, 0.03071, 0.0, 1.0, 0.9734, 0.02122, 0.0, 1.0, 0.2086, 0.0319, 0.0, 1.0, 0.2086, 0.0319, 0.0, 1.0, 0.0, 0.006995, 0.0, 1.0, 0.1981, 0.03071, 0.0, 1.0, 0.0, 0.006995, 0.0, 1.0, 0.2086, 0.0319, 0.0, 1.0, 0.03955, 0.01229, 0.0, 1.0, 0.2086, 0.0319, 0.0, 1.0, 0.9734, 0.02122, 0.0, 1.0, 0.03955, 0.01229, 0.0, 1.0, 0.9734, 0.003347, 0.0, 1.0, 0.2086, 0.009721, 0.0, 1.0, 0.5776, 0.007499, 0.0, 1.0, 0.5776, 0.007499, 0.0, 1.0, 0.2086, 0.009721, 0.0, 1.0, 0.9734, 0.009721, 0.0, 1.0, 0.1981, 0.008568, 0.0, 1.0, 0.9734, 0.009721, 0.0, 1.0, 0.2086, 0.009721, 0.0, 1.0, 0.2086, 0.009721, 0.0, 1.0, 0.0, 0.009134, 0.0, 1.0, 0.1981, 0.008568, 0.0, 1.0, 0.0, 0.009134, 0.0, 1.0, 0.2086, 0.009721, 0.0, 1.0, 0.03955, 0.004025, 0.0, 1.0, 0.2086, 0.009721, 0.0, 1.0, 0.9734, 0.003347, 0.0, 1.0, 0.03955, 0.004025, 0.0, 1.0])
me_swamptreemesh_100.materials.append(mat_konserian_leaves_01)
me_swamptreemesh_100.materials.append(mat_konserian_bark_01)
me_swamptreemesh_100.use_remesh_preserve_volume = False
me_swamptreemesh_100.use_remesh_preserve_attributes = False
me_swamptreemesh_100.use_mirror_vertex_groups = False
me_swamptreemesh_100.update()

# ---- objects
ob_hemi = bpy.data.objects.new('Hemi', light_hemi)
ob_base01 = bpy.data.objects.new('base01', None)
ob_swamptree_100 = bpy.data.objects.new('swamptree_100', None)
ob_start01 = bpy.data.objects.new('start01', None)
ob_collision_1 = bpy.data.objects.new('collision_1', me_collision_1)
ob_swamptree100 = bpy.data.objects.new('swamptree100', me_swamptreemesh_100)
ob_collision_1_1 = bpy.data.objects.new('collision-1', None)

# ---- transforms, parenting, visibility, modifiers, constraints
ob_hemi.location = (6.13, -1.922, 1.361)
ob_hemi.lineart.crease_threshold = 0.0
ob_base01.location = (0.0, 0.0, 0.0)
ob_base01.empty_image_offset = (0.0, 0.0)
ob_base01.lineart.crease_threshold = 0.0
ob_swamptree_100.parent = ob_base01
ob_swamptree_100.location = (0.0, 0.0, 0.0)
ob_swamptree_100.empty_image_offset = (0.0, 0.0)
ob_swamptree_100.hide_viewport = True
ob_swamptree_100.lineart.crease_threshold = 0.0
ob_start01.parent = ob_base01
ob_start01.location = (0.0, 0.0, 0.0)
ob_start01.empty_image_offset = (0.0, 0.0)
ob_start01.hide_viewport = True
ob_start01.lineart.crease_threshold = 0.0
ob_collision_1.parent = ob_start01
ob_collision_1.location = (1.49e-08, 5.96e-08, -2.384e-07)
ob_collision_1.rotation_euler = (-0.126, -0.09885, -6.551)
ob_collision_1.scale = (0.8087, 0.8087, 0.8087)
ob_collision_1.lineart.crease_threshold = 0.0
ob_swamptree100.parent = ob_start01
ob_swamptree100.location = (1.49e-08, 5.96e-08, -2.384e-07)
ob_swamptree100.rotation_euler = (-0.126, -0.09885, -6.551)
ob_swamptree100.scale = (0.8087, 0.8087, 0.8087)
ob_swamptree100.lineart.crease_threshold = 0.0
ob_collision_1_1.parent = ob_base01
ob_collision_1_1.location = (0.0, 0.0, 0.0)
ob_collision_1_1.empty_image_offset = (0.0, 0.0)
ob_collision_1_1.hide_viewport = True
ob_collision_1_1.lineart.crease_threshold = 0.0

# ---- collection membership
col_collection_1.objects.link(ob_hemi)
col_collection_1.objects.link(ob_base01)
col_collection_1.objects.link(ob_swamptree_100)
col_collection_1.objects.link(ob_start01)
col_collection_1.objects.link(ob_collision_1)
col_collection_1.objects.link(ob_swamptree100)
col_collection_1.objects.link(ob_collision_1_1)

# ---- scene / render settings (as saved in the file)
scene.frame_start = 1; scene.frame_end = 250; scene.frame_set(1)
scene.render.engine = 'BLENDER_EEVEE_NEXT'
scene.render.image_settings.color_mode = 'RGB'
scene.render.image_settings.compression = 90
scene.render.resolution_percentage = 50
scene.render.dither_intensity = 0.0
scene.render.bake_margin = 2
scene.render.bake_bias = 0.0
scene.cycles.use_denoising = False
scene.cycles.samples = 10
scene.cycles.sampling_pattern = 'TABULATED_SOBOL'
scene.cycles.light_sampling_threshold = 0.0
scene.cycles.use_adaptive_sampling = False
scene.cycles.use_light_tree = False
scene.cycles.blur_glossy = 0.0
scene.cycles.volume_bounces = 1
scene.cycles.pixel_filter_type = 'GAUSSIAN'
scene.cycles.sample_clamp_indirect = 0.0
scene.view_settings.view_transform = 'Standard'
bpy.context.view_layer.update()

# ---- added for rendering (the .blend has no active camera): camera
cam_auto = bpy.data.cameras.new('AutoCamera')
cam_auto.lens = 50.0
cam_auto.sensor_width = 36.0
cam_auto.clip_end = 1000.0
ob_auto_camera = bpy.data.objects.new('AutoCamera', cam_auto)
scene.collection.objects.link(ob_auto_camera)
ob_auto_camera.location = (9.45761, -11.2979, 9.86677)
ob_auto_camera.rotation_euler = (1.09748, -7.21219e-08, 0.694738)
scene.camera = ob_auto_camera
bpy.context.view_layer.update()

